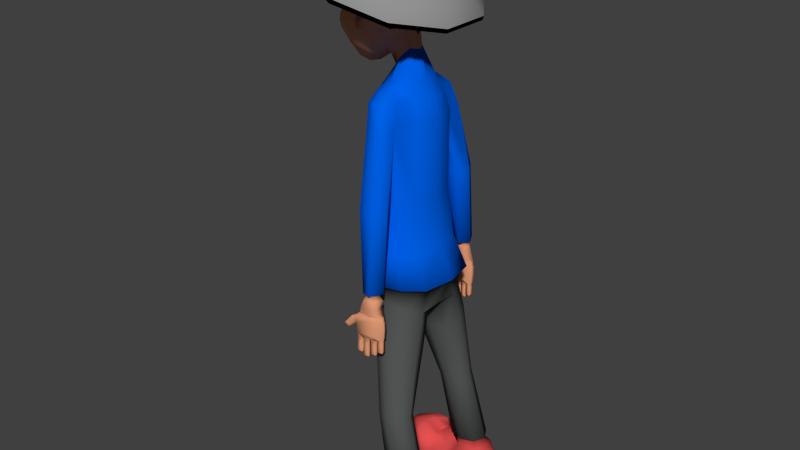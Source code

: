 # Source: portalTestSubject24Anim5.blend  (saved by Blender 2.67.0; exported with 4.5.12 LTS)
import bpy
from mathutils import Matrix  # noqa: F401  (used for matrix-valued properties, if any)

bpy.ops.wm.read_factory_settings(use_empty=True)
scene = bpy.context.scene
scene.name = 'Scene'

# ---- collections
col_collection_1 = bpy.data.collections.new('Collection 1'); scene.collection.children.link(col_collection_1)

# ---- materials (node trees are filled in below, after node groups)
mat_material_001 = bpy.data.materials.new('Material.001')
mat_material_001.alpha_threshold = 0.0
mat_material_001.use_transparent_shadow = False
mat_material_001.diffuse_color = (0.8, 0.3465, 0.1919, 1.0)
mat_material_001.roughness = 0.5
mat_material_001.specular_intensity = 0.0
mat_material_001.line_color = (0.0, 0.0, 0.0, 1.0)
mat_material_003 = bpy.data.materials.new('Material.003')
mat_material_003.alpha_threshold = 0.0
mat_material_003.use_transparent_shadow = False
mat_material_003.diffuse_color = (1.0, 0.9953, 0.9811, 1.0)
mat_material_003.roughness = 0.5
mat_material_003.line_color = (0.0, 0.0, 0.0, 1.0)
mat_material_005 = bpy.data.materials.new('Material.005')
mat_material_005.alpha_threshold = 0.0
mat_material_005.use_transparent_shadow = False
mat_material_005.diffuse_color = (0.0, 0.0, 0.0, 1.0)
mat_material_005.roughness = 0.5
mat_material_005.specular_intensity = 0.2684
mat_material_005.line_color = (0.0, 0.0, 0.0, 1.0)
mat_whiteforeyes = bpy.data.materials.new('whiteForEyes')
mat_whiteforeyes.alpha_threshold = 0.0
mat_whiteforeyes.use_transparent_shadow = False
mat_whiteforeyes.diffuse_color = (0.9866, 1.0, 0.9732, 1.0)
mat_whiteforeyes.roughness = 0.5
mat_whiteforeyes.specular_intensity = 0.2684
mat_whiteforeyes.line_color = (0.0, 0.0, 0.0, 1.0)
mat_material_007 = bpy.data.materials.new('Material.007')
mat_material_007.alpha_threshold = 0.0
mat_material_007.use_transparent_shadow = False
mat_material_007.diffuse_color = (0.0, 0.3008, 0.8, 1.0)
mat_material_007.roughness = 0.5
mat_material_007.specular_intensity = 0.3521
mat_material_007.line_color = (0.0, 0.0, 0.0, 1.0)
mat_material_008 = bpy.data.materials.new('Material.008')
mat_material_008.alpha_threshold = 0.0
mat_material_008.use_transparent_shadow = False
mat_material_008.diffuse_color = (0.0, 0.1169, 0.8, 1.0)
mat_material_008.roughness = 0.5
mat_material_008.specular_intensity = 0.02113
mat_material_008.line_color = (0.0, 0.0, 0.0, 1.0)
mat_material_009 = bpy.data.materials.new('Material.009')
mat_material_009.alpha_threshold = 0.0
mat_material_009.use_transparent_shadow = False
mat_material_009.diffuse_color = (0.09248, 0.0985, 0.0985, 1.0)
mat_material_009.roughness = 0.5
mat_material_009.specular_intensity = 0.007042
mat_material_009.line_color = (0.0, 0.0, 0.0, 1.0)
mat_material_010 = bpy.data.materials.new('Material.010')
mat_material_010.alpha_threshold = 0.0
mat_material_010.use_transparent_shadow = False
mat_material_010.diffuse_color = (0.8, 0.08533, 0.08533, 1.0)
mat_material_010.roughness = 0.5
mat_material_010.line_color = (0.0, 0.0, 0.0, 1.0)
mat_material_011 = bpy.data.materials.new('Material.011')
mat_material_011.alpha_threshold = 0.0
mat_material_011.use_transparent_shadow = False
mat_material_011.diffuse_color = (0.3325, 0.529, 0.8, 1.0)
mat_material_011.roughness = 0.5
mat_material_011.specular_intensity = 0.0
mat_material_011.line_color = (0.0, 0.0, 0.0, 1.0)
mat_material_012 = bpy.data.materials.new('Material.012')
mat_material_012.alpha_threshold = 0.0
mat_material_012.use_transparent_shadow = False
mat_material_012.diffuse_color = (0.8, 0.195, 0.2871, 1.0)
mat_material_012.roughness = 0.5
mat_material_012.specular_intensity = 0.0
mat_material_012.line_color = (0.0, 0.0, 0.0, 1.0)
mat_material_013 = bpy.data.materials.new('Material.013')
mat_material_013.alpha_threshold = 0.0
mat_material_013.use_transparent_shadow = False
mat_material_013.diffuse_color = (0.8, 0.2361, 0.1543, 1.0)
mat_material_013.roughness = 0.5
mat_material_013.specular_intensity = 0.0
mat_material_013.line_color = (0.0, 0.0, 0.0, 1.0)
mat_material = bpy.data.materials.new('Material')
mat_material.alpha_threshold = 0.0
mat_material.use_transparent_shadow = False
mat_material.diffuse_color = (0.233, 0.09115, 0.06141, 1.0)
mat_material.roughness = 0.5
mat_material.specular_intensity = 0.0
mat_material.line_color = (0.0, 0.0, 0.0, 1.0)
mat_material_002 = bpy.data.materials.new('Material.002')
mat_material_002.alpha_threshold = 0.0
mat_material_002.use_transparent_shadow = False
mat_material_002.diffuse_color = (0.8, 0.3839, 0.302, 1.0)
mat_material_002.roughness = 0.5
mat_material_002.specular_intensity = 0.0
mat_material_002.line_color = (0.0, 0.0, 0.0, 1.0)
mat_material_004 = bpy.data.materials.new('Material.004')
mat_material_004.alpha_threshold = 0.0
mat_material_004.use_transparent_shadow = False
mat_material_004.diffuse_color = (0.402, 0.2129, 0.1773, 1.0)
mat_material_004.roughness = 0.5
mat_material_004.specular_intensity = 0.0
mat_material_004.line_color = (0.0, 0.0, 0.0, 1.0)
mat_material_014 = bpy.data.materials.new('Material.014')
mat_material_014.alpha_threshold = 0.0
mat_material_014.use_transparent_shadow = False
mat_material_014.diffuse_color = (0.03887, 0.1313, 0.3757, 1.0)
mat_material_014.roughness = 0.5
mat_material_014.specular_intensity = 0.0
mat_material_014.line_color = (0.0, 0.0, 0.0, 1.0)
mat_material_015 = bpy.data.materials.new('Material.015')
mat_material_015.alpha_threshold = 0.0
mat_material_015.use_transparent_shadow = False
mat_material_015.diffuse_color = (0.2883, 0.2883, 0.2883, 1.0)
mat_material_015.roughness = 0.5
mat_material_015.line_color = (0.0, 0.0, 0.0, 1.0)
mat_blackforeyes = bpy.data.materials.new('blackForEyes')
mat_blackforeyes.alpha_threshold = 0.0
mat_blackforeyes.use_transparent_shadow = False
mat_blackforeyes.diffuse_color = (0.0, 0.0, 0.0, 1.0)
mat_blackforeyes.roughness = 0.5
mat_blackforeyes.line_color = (0.0, 0.0, 0.0, 1.0)

# ---- material node trees

# ---- world
world_world = bpy.data.worlds.new('World'); scene.world = world_world
world_world.color = (0.05088, 0.05088, 0.05088)
world_world.use_sun_shadow = False
world_world.sun_shadow_jitter_overblur = 0.0
world_world.cycles.sampling_method = 'MANUAL'
world_world.cycles.sample_map_resolution = 256

# ---- meshes
me_cylinder_002 = bpy.data.meshes.new('Cylinder.002')
me_cylinder_002.from_pydata([(-1.848, 0.126, -0.8055), (-1.749, 0.445, -0.8093), (-1.655, 0.4245, -0.8093), (-1.668, 0.08671, -0.8055), (-1.769, -0.1619, -0.8018), (-1.884, -0.1381, -0.8018), (-1.848, 0.1258, -0.8264), (-1.749, 0.4448, -0.8302), (-1.655, 0.4243, -0.8302), (-1.668, 0.08648, -0.8264), (-1.795, -0.2012, -0.8227), (-1.889, -0.1806, -0.8227), (-1.848, 0.1255, -0.8548), (-1.749, 0.4445, -0.8586), (-1.656, 0.424, -0.8586), (-1.668, 0.08617, -0.8548), (-1.798, -0.2261, -0.8511), (-1.892, -0.2056, -0.8511), (-1.875, 0.1304, -0.9325), (-1.748, 0.4642, -0.9365), (-1.649, 0.4424, -0.9365), (-1.664, 0.08431, -0.9325), (-1.81, -0.297, -0.9116), (-1.91, -0.2752, -0.9116), (-1.882, 0.1397, -1.093), (-1.746, 0.4732, -1.119), (-1.647, 0.4514, -1.119), (-1.701, 0.09033, -1.115), (-1.802, -0.2605, -1.111), (-1.902, -0.2387, -1.111), (-1.87, 0.1244, -1.364), (-1.749, 0.4594, -1.368), (-1.65, 0.4377, -1.368), (-1.707, 0.08884, -1.364), (-1.8, -0.2522, -1.36), (-1.9, -0.2305, -1.36), (-1.854, 0.1199, -1.451), (-1.754, 0.4353, -1.447), (-1.655, 0.4136, -1.447), (-1.709, 0.08813, -1.451), (-1.798, -0.2301, -1.46), (-1.896, -0.2075, -1.46), (-1.821, -0.3483, -0.9416), (-1.921, -0.3265, -0.9416), (-1.804, -0.2698, -1.11), (-1.904, -0.2481, -1.11), (-1.831, -0.3924, -0.9654), (-1.931, -0.3707, -0.9654), (-1.807, -0.2811, -1.113), (-1.906, -0.2593, -1.113), (-1.837, -0.4204, -0.9888), (-1.937, -0.3986, -0.9888), (-1.808, -0.2886, -1.118), (-1.908, -0.2668, -1.118), (-1.868, -0.5166, -1.118), (-1.949, -0.4987, -1.118), (-1.844, -0.4082, -1.224), (-1.926, -0.3904, -1.224), (-1.871, -0.5319, -1.135), (-1.953, -0.514, -1.135), (-1.847, -0.4236, -1.24), (-1.929, -0.4057, -1.24), (-1.884, -0.5784, -1.194), (-1.96, -0.5619, -1.194), (-1.862, -0.4784, -1.291), (-1.938, -0.4618, -1.291), (-1.892, -0.5841, -1.216), (-1.956, -0.57, -1.216), (-1.873, -0.499, -1.3), (-1.937, -0.4849, -1.3), (-1.899, -0.5816, -1.237), (-1.948, -0.571, -1.237), (-1.885, -0.5176, -1.3), (-1.934, -0.5071, -1.3), (-1.907, -0.5746, -1.256), (-1.938, -0.568, -1.256), (-1.898, -0.5344, -1.295), (-1.929, -0.5278, -1.295), (-1.668, 0.2909, -1.456), (-1.792, 0.3226, -1.456), (-1.7, 0.1116, -1.461), (-1.839, 0.1435, -1.461), (-1.715, 0.06193, -1.463), (-1.853, 0.08874, -1.463), (-1.744, -0.0726, -1.461), (-1.876, -0.0408, -1.461), (-1.753, -0.1057, -1.462), (-1.88, -0.08202, -1.462), (-1.798, 0.2779, -1.462), (-1.681, 0.2554, -1.462), (-1.754, 0.4362, -1.528), (-1.655, 0.4145, -1.528), (-1.667, 0.2952, -1.527), (-1.792, 0.3269, -1.527), (-1.755, 0.4338, -1.75), (-1.655, 0.412, -1.75), (-1.667, 0.2928, -1.749), (-1.792, 0.3245, -1.749), (-1.751, 0.4264, -1.778), (-1.662, 0.4069, -1.778), (-1.673, 0.3001, -1.777), (-1.784, 0.3285, -1.777), (-1.74, 0.4054, -1.805), (-1.681, 0.3925, -1.805), (-1.688, 0.322, -1.804), (-1.762, 0.3408, -1.804), (-1.726, 0.381, -1.817), (-1.703, 0.3759, -1.817), (-1.706, 0.3479, -1.817), (-1.735, 0.3553, -1.817), (-1.798, 0.2645, -1.572), (-1.834, 0.1551, -1.571), (-1.7, 0.1232, -1.571), (-1.686, 0.2422, -1.572), (-1.792, 0.262, -1.856), (-1.693, 0.2402, -1.856), (-1.705, 0.121, -1.855), (-1.83, 0.1526, -1.855), (-1.788, 0.2546, -1.884), (-1.699, 0.2351, -1.884), (-1.71, 0.1283, -1.883), (-1.822, 0.1566, -1.883), (-1.777, 0.2335, -1.911), (-1.718, 0.2207, -1.911), (-1.726, 0.1502, -1.91), (-1.799, 0.1689, -1.91), (-1.764, 0.2092, -1.923), (-1.74, 0.2041, -1.923), (-1.743, 0.176, -1.923), (-1.773, 0.1835, -1.923), (-1.703, 0.1218, -1.747), (-1.795, 0.2629, -1.748), (-1.69, 0.241, -1.748), (-1.831, 0.1536, -1.747), (-1.834, 0.07009, -1.941), (-1.735, 0.04832, -1.941), (-1.747, -0.07091, -1.94), (-1.872, -0.03923, -1.94), (-1.83, 0.0627, -1.969), (-1.741, 0.04319, -1.969), (-1.752, -0.06362, -1.968), (-1.864, -0.03524, -1.968), (-1.819, 0.04166, -1.996), (-1.76, 0.02879, -1.996), (-1.767, -0.04166, -1.995), (-1.841, -0.02294, -1.995), (-1.806, 0.01731, -2.008), (-1.782, 0.0122, -2.008), (-1.785, -0.01583, -2.008), (-1.815, -0.008382, -2.008), (-1.745, -0.06976, -1.805), (-1.836, 0.07135, -1.807), (-1.732, 0.04937, -1.807), (-1.873, -0.03802, -1.805), (-1.796, 0.2965, -1.448), (-1.675, 0.2699, -1.448), (-1.724, 0.04836, -1.598), (-1.874, -0.0354, -1.597), (-1.848, 0.07325, -1.598), (-1.743, -0.06717, -1.597), (-1.85, -0.1705, -1.919), (-1.821, -0.1779, -1.919), (-1.818, -0.1499, -1.919), (-1.841, -0.1448, -1.919), (-1.747, -0.08608, -1.451), (-1.878, -0.058, -1.451), (-1.877, -0.1851, -1.906), (-1.803, -0.2038, -1.906), (-1.796, -0.1333, -1.907), (-1.855, -0.1205, -1.907), (-1.907, -0.2014, -1.851), (-1.782, -0.233, -1.851), (-1.77, -0.1138, -1.852), (-1.87, -0.09203, -1.852), (-1.909, -0.2004, -1.743), (-1.768, -0.113, -1.744), (-1.872, -0.09106, -1.744), (-1.78, -0.2322, -1.743), (-1.899, -0.1974, -1.879), (-1.788, -0.2257, -1.879), (-1.777, -0.1189, -1.88), (-1.866, -0.09942, -1.88), (-1.791, -0.2299, -1.572), (-1.901, -0.2036, -1.572), (-1.877, -0.08775, -1.573), (-1.759, -0.1107, -1.574), (-1.008, -1.191, 6.029), (-1.144, -0.9739, 6.484), (-1.091, -0.3858, 7.103), (-1.031, -1.309, 5.799), (-0.9603, -1.348, 7.066), (-1.031, -1.044, 7.206), (-0.9603, -0.5333, 7.265), (-0.8594, 0.1704, 7.073), (-1.031, 0.2278, 6.591), (-0.9603, 0.1704, 6.178), (-0.9603, -0.5333, 5.499), (-0.8156, -1.044, 5.23), (-0.6618, -1.341, 5.184), (-0.7515, -1.547, 5.81), (-0.8198, -1.411, 6.014), (-1.052, -1.393, 6.51), (-0.1816, -0.02353, 5.188), (-0.4856, -1.452, 5.192), (-0.8162, -0.1053, 5.747), (-0.8161, -1.528, 6.862), (-0.8159, -0.1053, 7.216), (-1.072, -1.084, 6.38), (-0.9214, 0.1108, 6.803), (-1.003, -1.348, 6.351), (-0.2782, 0.3005, 7.171), (-0.3304, 0.3668, 6.663), (-0.2782, 0.3005, 6.154), (-0.2875, -1.604, 6.013), (-0.314, -1.782, 6.515), (-0.2782, -1.637, 5.786), (-0.3306, -1.044, 4.735), (-0.2783, -1.385, 4.763), (-0.2783, -0.586, 5.157), (-0.3304, -1.044, 7.568), (-0.2782, -0.586, 7.589), (-0.2782, -1.455, 7.43), (-0.1972, -0.08048, 7.496), (-0.1973, -0.08048, 5.667), (-0.1973, -1.599, 7.2), (-0.1, -1.668, 5.238), (-0.2962, 0.3233, 6.996), (-0.2691, -1.604, 6.38), (-0.8777, -1.407, 5.573), (-0.9074, 0.06928, 6.037), (-0.6987, -1.59, 5.594), (-0.2485, 0.1607, 5.976), (-0.2485, -1.685, 5.585), (-1.016, -0.4586, 6.261), (-1.142, -0.5153, 6.476), (-1.066, -0.6305, 5.789), (-1.076, -0.9322, 5.644), (-0.8916, -1.22, 5.396), (-1.073, -0.153, 6.422), (-1.129, -0.1173, 6.178), (-1.061, -0.3931, 5.865), (-1.104, -0.2185, 6.037), (-1.403, -0.4586, 6.21), (-1.311, -0.448, 6.442), (-1.284, -0.6305, 5.907), (-1.145, -0.196, 6.487), (-0.8945, -0.2665, 5.691), (-1.066, -0.6305, 5.669), (-1.019, -0.4671, 5.697), (-1.254, -0.6305, 5.777), (-0.6451, -0.6851, -0.3208), (-0.5842, -0.8726, 1.679), (-1.011, -0.3186, -0.3208), (-0.9051, -0.6199, 1.679), (-1.144, -0.02485, -0.3208), (-1.022, -0.3829, 1.679), (-1.01, 0.475, -0.3208), (-0.9042, 0.1169, 1.679), (-0.6434, 0.8912, -0.3208), (-0.5826, 0.4826, 1.679), (-0.5469, -0.8178, 3.685), (-1.005, -0.4953, 3.581), (-0.9469, -0.3176, 3.581), (-0.8958, 0.1144, 3.581), (-0.5454, 0.5142, 3.685), (-0.4847, -0.7547, 4.095), (-0.7164, -0.5253, 4.095), (-0.7158, 0.0438, 4.095), (-0.4835, 0.4088, 4.095), (-0.6834, -0.8893, 0.464), (-1.031, -0.5489, 0.464), (-1.159, -0.2991, 0.464), (-1.031, 0.2189, 0.464), (-0.6818, 0.5978, 0.464), (-0.5677, -0.4516, 4.41), (-0.6251, -0.21, 4.485), (-0.5672, 0.0365, 4.41), (-0.4161, 0.1946, 4.496), (-0.2076, 0.5769, -1.228), (-0.208, -0.3771, -1.265), (-0.6066, 0.7318, -1.09), (-0.7212, -0.5117, -1.06), (-1.004, -0.3038, -0.9523), (-1.135, 0.04548, -0.8354), (-1.004, 0.5068, -0.9118), (-0.8127, 0.7636, -1.903), (-1.289, 0.3235, -5.639), (-0.3819, 0.6197, -2.013), (-1.572, 0.4636, -5.617), (-1.365, 0.1513, -1.718), (-1.689, 0.82, -5.599), (-0.2929, 0.2031, -2.065), (-1.572, 1.184, -5.596), (-0.3822, -0.23, -2.053), (-1.289, 1.342, -5.609), (-1.223, -0.1834, -1.812), (-1.007, 1.202, -5.631), (-0.1443, 0.1103, -1.285), (-0.89, 0.8456, -5.649), (-1.222, 0.5662, -1.769), (-1.007, 0.4817, -5.652), (-1.191, -0.02248, -3.852), (-1.462, 0.09581, -3.804), (-1.575, 0.3966, -3.765), (-1.462, 0.7038, -3.758), (-1.191, 0.8373, -3.786), (-0.9204, 0.719, -3.834), (-0.8081, 0.4182, -3.874), (-0.9204, 0.1111, -3.881), (-0.904, -0.3643, -1.901), (-1.206, 0.2487, 3.581), (-1.684, 0.313, -0.235), (-0.7758, 0.0365, 4.337), (-0.8337, -0.21, 4.337), (-0.7762, -0.4516, 4.337), (-1.083, 0.1028, 4.095), (-1.168, -0.241, 4.095), (-1.083, -0.4625, 4.095), (-1.355, -0.0202, 3.581), (-1.305, -0.33, 3.581), (-1.547, 0.2312, -0.218), (-1.618, 0.01627, -0.2477), (-1.709, -0.03069, -0.2586), (-1.855, 0.06187, -0.2544), (-1.84, 0.217, -0.2533), (-1.491, 0.4129, 1.828), (-1.185, 0.2312, 1.828), (-1.185, -0.1321, 1.828), (-1.491, -0.3137, 1.828), (-1.796, -0.1321, 1.828), (-1.796, 0.2312, 1.828), (-0.1512, -0.3131, 4.945), (-0.2498, -0.4081, 5.337), (-0.1497, -1.706, 5.329), (-0.568, -1.491, 5.314), (-0.222, -1.631, 5.256), (-0.2385, -1.67, 5.304), (-0.3688, -1.655, 5.588), (-1.412, 0.2312, -0.2038), (-1.502, 0.006149, -0.2038), (-1.71, -0.06958, -0.2038), (-1.897, 0.01571, -0.2038), (-1.955, 0.2312, -0.2038), (-1.641, 0.4129, -0.2038), (-1.683, 0.3708, -0.362), (-1.543, 0.2625, -0.3396), (-1.615, -0.02216, -0.3788), (-1.709, -0.08435, -0.3933), (-1.859, 0.03823, -0.3877), (-1.843, 0.1416, -0.3863), (-1.272, 0.5028, -5.701), (-1.373, 0.5497, -5.696), (-1.527, 0.82, -5.673), (-1.496, 1.052, -5.655), (-1.289, 1.133, -5.643), (-1.124, 1.052, -5.662), (-1.055, 0.815, -5.689), (-1.043, 0.613, -5.697), (-1.285, 0.5588, -5.947), (-1.479, 0.615, -5.944), (-1.69, 0.9395, -5.93), (-1.67, 1.263, -5.951), (-1.383, 1.3, -5.975), (-1.052, 1.195, -5.961), (-1.005, 0.6738, -5.937), (-1.786, -0.7151, -7.031), (-1.786, 1.348, -7.031), (-1.035, 1.348, -7.031), (-1.035, -0.7151, -7.031), (-1.786, -0.7782, -6.141), (-1.035, -0.7782, -6.141), (-1.786, 0.1027, -6.216), (-1.786, 0.1027, -7.031), (-1.035, 0.1027, -6.216), (-1.035, 0.1027, -7.031), (-0.7924, -0.9171, -6.535), (-1.035, 1.468, -6.535), (-2.029, -0.9171, -6.535), (-1.786, 1.468, -6.535), (-0.7924, 0.1027, -6.642), (-2.029, 0.1027, -6.642), (-1.786, -0.5643, -7.031), (-1.035, -0.6036, -6.007), (-1.786, -0.6036, -6.007), (-1.035, -0.5643, -7.031), (-0.7924, -0.6902, -6.576), (-2.029, -0.6902, -6.576), (-2.029, 0.3721, -6.624), (-1.786, 0.351, -7.031), (-1.786, -0.2098, -6.01), (-1.035, -0.2098, -6.01), (-1.786, -0.1924, -7.031), (-0.7924, -0.2481, -6.613), (-1.035, 0.351, -7.031), (-1.035, 0.3332, -6.032), (-1.786, 0.6894, -7.031), (-2.029, 0.7393, -6.598), (-2.029, -0.2481, -6.613), (-1.035, -0.1924, -7.031), (-1.035, 1.132, -7.031), (-0.7924, 0.7393, -6.598), (-1.786, 0.6474, -5.99), (-1.786, 0.3332, -6.032), (-0.7924, 0.3721, -6.624), (-1.786, 1.132, -7.031), (-1.035, 0.6894, -7.031), (-0.7924, 1.219, -6.564), (-2.029, 1.219, -6.564), (-1.559, 1.553, -7.031), (-1.559, -1.086, -6.141), (-1.559, -1.023, -7.031), (-1.559, -0.2054, -7.031), (-1.559, -0.2054, -6.216), (-1.559, -1.225, -6.535), (-1.559, 1.673, -6.535), (-1.559, -0.6199, -7.031), (-1.559, -0.6592, -6.007), (-1.559, -0.5005, -7.031), (-1.559, -0.5179, -6.01), (-1.559, 0.8238, -7.031), (-1.559, 0.3813, -7.031), (-1.559, 0.3393, -5.99), (-1.559, 0.02512, -6.032), (-1.559, 0.0429, -7.031), (-1.297, -1.076, -7.031), (-1.297, -0.2586, -7.031), (-1.297, -1.278, -6.535), (-1.297, -0.6731, -7.031), (-1.297, -0.5537, -7.031), (-1.297, 0.7706, -7.031), (-1.297, 0.3281, -7.031), (-1.297, -0.01031, -7.031), (-1.297, 1.5, -7.031), (-1.297, -1.14, -6.141), (-1.297, -0.2586, -6.216), (-1.297, 1.62, -6.535), (-1.297, -0.7125, -6.007), (-1.297, -0.5711, -6.01), (-1.297, 0.2861, -5.99), (-1.297, -0.02809, -6.032), (-0.2246, 0.04787, 5.831), (-0.5457, -1.472, 5.269), (-0.138, -1.647, 5.286), (-0.262, -1.669, 5.273), (-0.5537, -1.508, 6.013), (-0.9112, -1.38, 6.182), (-0.6359, -1.476, 6.366), (-0.2783, -1.604, 6.197), (-0.5948, -1.523, 6.19), (-0.6966, -1.466, 6.014), (-0.8655, -1.395, 6.098), (-0.8193, -1.412, 6.358), (-0.2829, -1.604, 6.105), (-0.426, -1.547, 6.013), (-0.9569, -1.364, 6.267), (-0.4525, -1.54, 6.373), (-0.2737, -1.604, 6.288), (-0.7758, -1.436, 6.166), (-0.3937, -1.548, 6.193), (-0.5742, -1.508, 6.074), (-0.6153, -1.493, 6.313), (-0.7728, -1.43, 6.21), (-0.7297, -1.448, 6.106), (-0.4286, -1.552, 6.117), (-0.4526, -1.544, 6.283), (-0.5251, -1.451, 5.225), (-0.1035, -1.669, 5.265), (-0.2486, -1.651, 5.256), (-0.2872, -1.656, 5.271), (-0.2827, -1.639, 5.255), (-0.2481, -1.66, 5.248), (-0.2904, -1.651, 5.265), (-0.2649, -1.659, 5.265), (-0.2514, -1.672, 5.406), (-0.3988, -1.602, 5.303), (-0.1639, -1.694, 5.413), (-0.1815, -1.486, 4.946), (-0.014, -1.828, 6.059), (-0.008092, -2.055, 5.715), (-0.01398, -1.713, 6.325), (-0.1217, -1.62, 5.163), (-0.05424, -1.681, 5.235), (-0.661, -1.459, 6.267), (-0.6786, -1.477, 6.188), (-0.6858, -1.464, 6.083), (-0.4715, -1.526, 6.292), (-0.4486, -1.542, 6.192), (-0.4323, -1.534, 6.086), (-0.5872, -1.518, 6.147), (-0.5378, -1.532, 6.191), (-0.6039, -1.51, 6.237), (-0.6338, -1.502, 6.189), (-0.544, -1.53, 6.165), (-0.621, -1.506, 6.22), (-0.5691, -1.515, 6.239), (-0.5435, -1.524, 6.221), (-0.6222, -1.502, 6.162), (-0.2318, -1.648, 5.257), (-0.514, -1.536, 6.191), (-0.5384, -1.516, 6.327), (-0.7692, -0.7313, -0.3208), (-1.135, -0.3384, -0.3208), (-1.268, -0.02335, -0.3208), (-1.134, 0.5127, -0.3208), (-0.7675, 0.9589, -0.3208), (1.053, -1.191, 6.029), (1.189, -0.9739, 6.484), (1.136, -0.3858, 7.103), (1.077, -1.309, 5.799), (0.02803, 0.3903, 6.663), (0.02803, 0.3183, 7.187), (0.02803, 0.3183, 6.139), (0.02803, -1.854, 6.064), (0.02803, -1.782, 6.532), (0.02803, -2.094, 5.709), (0.02803, -1.044, 4.672), (0.02803, -1.397, 4.636), (0.02803, -0.5955, 4.662), (0.02803, -1.044, 7.598), (0.02803, -0.62, 7.594), (0.02803, -1.467, 7.462), (1.006, -1.348, 7.066), (1.077, -1.044, 7.206), (1.006, -0.5333, 7.265), (0.9046, 0.1704, 7.073), (1.077, 0.2278, 6.591), (1.006, 0.1704, 6.178), (1.006, -0.5333, 5.499), (0.8608, -1.044, 5.23), (0.7069, -1.341, 5.184), (0.7967, -1.547, 5.81), (0.865, -1.411, 6.014), (1.097, -1.393, 6.51), (0.02803, -0.06451, 7.474), (0.2268, -0.02353, 5.188), (0.02803, -1.644, 7.256), (0.02803, -1.702, 5.239), (0.5308, -1.452, 5.192), (0.8613, -0.1053, 5.747), (0.8613, -1.528, 6.862), (0.861, -0.1053, 7.216), (1.117, -1.084, 6.38), (0.02803, 0.3431, 7.006), (0.02803, -1.726, 6.318), (0.9665, 0.1108, 6.803), (1.048, -1.348, 6.351), (0.3234, 0.3005, 7.171), (0.3756, 0.3668, 6.663), (0.3234, 0.3005, 6.154), (0.3327, -1.604, 6.013), (0.3592, -1.782, 6.515), (0.3234, -1.637, 5.786), (0.3758, -1.044, 4.735), (0.3234, -1.385, 4.763), (0.3235, -0.586, 5.157), (0.3756, -1.044, 7.568), (0.3234, -0.586, 7.589), (0.3234, -1.455, 7.43), (0.2423, -0.08048, 7.496), (0.2425, -0.08048, 5.667), (0.2425, -1.599, 7.2), (0.1452, -1.668, 5.238), (0.3414, 0.3233, 6.996), (0.3143, -1.604, 6.38), (0.9228, -1.407, 5.573), (0.02803, 0.1537, 5.936), (0.02803, -1.701, 5.597), (0.9526, 0.06928, 6.037), (0.7438, -1.59, 5.594), (0.2937, 0.1607, 5.976), (0.2937, -1.685, 5.585), (1.061, -0.4586, 6.261), (1.187, -0.5153, 6.476), (1.111, -0.6305, 5.789), (1.121, -0.9322, 5.644), (0.9367, -1.22, 5.396), (1.118, -0.153, 6.422), (1.174, -0.1173, 6.178), (1.106, -0.3931, 5.865), (1.149, -0.2185, 6.037), (1.448, -0.4586, 6.21), (1.357, -0.448, 6.442), (1.329, -0.6305, 5.907), (1.191, -0.196, 6.487), (0.9397, -0.2665, 5.691), (1.111, -0.6305, 5.669), (1.064, -0.4671, 5.697), (1.299, -0.6305, 5.777), (0.0352, -0.8196, -0.3208), (0.02803, -1.007, 1.679), (0.6903, -0.6851, -0.3208), (0.6294, -0.8726, 1.679), (1.056, -0.3186, -0.3208), (0.9502, -0.6199, 1.679), (1.19, -0.02485, -0.3208), (1.067, -0.3829, 1.679), (1.055, 0.475, -0.3208), (0.9494, 0.1169, 1.679), (0.6886, 0.8912, -0.3208), (0.6278, 0.4826, 1.679), (0.02803, 1.025, -0.3208), (0.02803, 0.6161, 1.679), (0.02803, -0.9522, 3.685), (0.5921, -0.8178, 3.685), (1.051, -0.4953, 3.581), (0.992, -0.3176, 3.581), (0.941, 0.1144, 3.581), (0.5906, 0.5142, 3.685), (0.02803, 0.6477, 3.685), (0.02803, -0.889, 4.095), (0.5299, -0.7547, 4.095), (0.7616, -0.5253, 4.095), (0.761, 0.0438, 4.095), (0.5287, 0.4088, 4.095), (0.02803, 0.5424, 4.095), (0.02037, -1.029, 0.464), (0.7286, -0.8893, 0.464), (1.077, -0.5489, 0.464), (1.204, -0.2991, 0.464), (1.076, 0.2189, 0.464), (0.7269, 0.5978, 0.464), (0.0301, 0.736, 0.464), (0.02803, -0.692, 4.496), (0.6128, -0.4516, 4.41), (0.6703, -0.21, 4.485), (0.6124, 0.0365, 4.41), (0.4613, 0.1946, 4.496), (0.02803, 0.2848, 4.496), (0.02803, 0.6438, -1.163), (0.2528, 0.5769, -1.228), (0.2531, -0.3771, -1.265), (0.02803, -0.5327, -1.154), (0.6518, 0.7318, -1.09), (0.02803, 0.8172, -0.9699), (0.7664, -0.5117, -1.06), (1.05, -0.3038, -0.9523), (1.18, 0.04548, -0.8354), (1.049, 0.5068, -0.9118), (0.8579, 0.7636, -1.903), (1.335, 0.3235, -5.639), (0.4271, 0.6197, -2.013), (1.617, 0.4636, -5.617), (1.41, 0.1513, -1.718), (1.734, 0.82, -5.599), (0.3381, 0.2031, -2.065), (1.617, 1.184, -5.596), (0.4273, -0.23, -2.053), (1.335, 1.342, -5.609), (1.268, -0.1834, -1.812), (1.052, 1.202, -5.631), (0.1894, 0.1103, -1.285), (0.9351, 0.8456, -5.649), (1.268, 0.5662, -1.769), (1.052, 0.4817, -5.652), (1.237, -0.02248, -3.852), (1.508, 0.09581, -3.804), (1.62, 0.3966, -3.765), (1.508, 0.7038, -3.758), (1.237, 0.8373, -3.786), (0.9656, 0.719, -3.834), (0.8533, 0.4182, -3.874), (0.9656, 0.1111, -3.881), (0.02803, 0.08974, -1.209), (0.9492, -0.3643, -1.901), (1.251, 0.2487, 3.581), (1.729, 0.313, -0.235), (0.8209, 0.0365, 4.337), (0.8789, -0.21, 4.337), (0.8214, -0.4516, 4.337), (1.128, 0.1028, 4.095), (1.213, -0.241, 4.095), (1.128, -0.4625, 4.095), (1.4, -0.0202, 3.581), (1.35, -0.33, 3.581), (1.592, 0.2312, -0.218), (1.663, 0.01627, -0.2477), (1.755, -0.03069, -0.2586), (1.901, 0.06187, -0.2544), (1.885, 0.217, -0.2533), (1.536, 0.4129, 1.828), (1.23, 0.2312, 1.828), (1.23, -0.1321, 1.828), (1.536, -0.3137, 1.828), (1.841, -0.1321, 1.828), (1.841, 0.2312, 1.828), (0.1964, -0.3131, 4.945), (0.295, -0.4081, 5.337), (0.02803, -0.6543, 4.944), (0.1948, -1.706, 5.329), (0.6132, -1.491, 5.314), (0.02803, -1.739, 5.314), (0.2672, -1.631, 5.256), (0.2837, -1.67, 5.304), (0.4139, -1.655, 5.588), (1.458, 0.2312, -0.2038), (1.547, 0.006149, -0.2038), (1.755, -0.06958, -0.2038), (1.942, 0.01571, -0.2038), (2.0, 0.2312, -0.2038), (1.686, 0.4129, -0.2038), (1.767, 0.4359, -1.459), (1.667, 0.4164, -1.459), (1.7, 0.08733, -1.463), (1.797, -0.2525, -1.372), (1.897, -0.2329, -1.372), (1.847, 0.1171, -1.376), (1.762, 0.4601, -1.38), (1.662, 0.4406, -1.38), (1.735, 0.09542, -1.376), (1.799, -0.2608, -1.122), (1.899, -0.2412, -1.122), (1.916, 0.1337, -1.126), (1.759, 0.4739, -1.13), (1.659, 0.4544, -1.13), (1.718, 0.1046, -1.105), (1.806, -0.2974, -0.9228), (1.906, -0.2779, -0.9228), (1.906, 0.1336, -0.9438), (1.761, 0.4649, -0.9477), (1.661, 0.4454, -0.9477), (1.728, 0.09909, -0.9438), (1.795, -0.2263, -0.8623), (1.889, -0.2079, -0.8623), (1.911, 0.1354, -0.8661), (1.762, 0.4452, -0.8698), (1.668, 0.4268, -0.8698), (1.704, 0.0948, -0.8661), (1.788, -0.2023, -0.8339), (1.882, -0.1839, -0.8339), (1.89, 0.1315, -0.8377), (1.762, 0.4455, -0.8414), (1.667, 0.4271, -0.8414), (1.703, 0.09511, -0.8377), (1.775, -0.1613, -0.813), (1.891, -0.1374, -0.813), (1.89, 0.1318, -0.8167), (1.762, 0.4457, -0.8205), (1.667, 0.4273, -0.8205), (1.703, 0.09534, -0.8167), (1.318, 0.5028, -5.701), (1.418, 0.5497, -5.696), (1.573, 0.82, -5.673), (1.541, 1.052, -5.655), (1.335, 1.133, -5.643), (1.169, 1.052, -5.662), (1.1, 0.815, -5.689), (1.088, 0.613, -5.697), (1.33, 0.5588, -5.947), (1.524, 0.615, -5.944), (1.735, 0.9395, -5.93), (1.715, 1.263, -5.951), (1.428, 1.3, -5.975), (1.097, 1.195, -5.961), (1.05, 0.6738, -5.937), (1.831, -0.7151, -7.031), (1.831, 1.348, -7.031), (1.08, 1.348, -7.031), (1.08, -0.7151, -7.031), (1.831, -0.7782, -6.141), (1.08, -0.7782, -6.141), (1.831, 0.1027, -6.216), (1.831, 0.1027, -7.031), (1.08, 0.1027, -6.216), (1.08, 0.1027, -7.031), (0.8376, -0.9171, -6.535), (1.08, 1.468, -6.535), (2.074, -0.9171, -6.535), (1.831, 1.468, -6.535), (0.8376, 0.1027, -6.642), (2.074, 0.1027, -6.642), (1.831, -0.5643, -7.031), (1.08, -0.6036, -6.007), (1.831, -0.6036, -6.007), (1.08, -0.5643, -7.031), (0.8376, -0.6902, -6.576), (2.074, -0.6902, -6.576), (2.074, 0.3721, -6.624), (1.831, 0.351, -7.031), (1.831, -0.2098, -6.01), (1.08, -0.2098, -6.01), (1.831, -0.1924, -7.031), (0.8376, -0.2481, -6.613), (1.08, 0.351, -7.031), (1.08, 0.3332, -6.032), (1.831, 0.6894, -7.031), (2.074, 0.7393, -6.598), (2.074, -0.2481, -6.613), (1.08, -0.1924, -7.031), (1.08, 1.132, -7.031), (0.8376, 0.7393, -6.598), (1.831, 0.6474, -5.99), (1.831, 0.3332, -6.032), (0.8376, 0.3721, -6.624), (1.831, 1.132, -7.031), (1.08, 0.6894, -7.031), (0.8376, 1.219, -6.564), (2.074, 1.219, -6.564), (1.604, 1.553, -7.031), (1.604, -1.086, -6.141), (1.604, -1.023, -7.031), (1.604, -0.2054, -7.031), (1.604, -0.2054, -6.216), (1.604, -1.225, -6.535), (1.604, 1.673, -6.535), (1.604, -0.6199, -7.031), (1.604, -0.6592, -6.007), (1.604, -0.5005, -7.031), (1.604, -0.5179, -6.01), (1.604, 0.8238, -7.031), (1.604, 0.3813, -7.031), (1.604, 0.3393, -5.99), (1.604, 0.02512, -6.032), (1.604, 0.0429, -7.031), (1.342, -1.076, -7.031), (1.342, -0.2586, -7.031), (1.342, -1.278, -6.535), (1.342, -0.6731, -7.031), (1.342, -0.5537, -7.031), (1.342, 0.7706, -7.031), (1.342, 0.3281, -7.031), (1.342, -0.01031, -7.031), (1.342, 1.5, -7.031), (1.342, -1.14, -6.141), (1.342, -0.2586, -6.216), (1.342, 1.62, -6.535), (1.342, -0.7125, -6.007), (1.342, -0.5711, -6.01), (1.342, 0.2861, -5.99), (1.342, -0.02809, -6.032), (0.02803, 0.04033, 5.462), (0.2698, 0.04787, 5.831), (0.02803, -1.684, 5.279), (0.5908, -1.472, 5.269), (0.1832, -1.647, 5.286), (0.3071, -1.669, 5.273), (0.5988, -1.508, 6.013), (0.9564, -1.38, 6.182), (0.6811, -1.476, 6.366), (0.3235, -1.604, 6.197), (0.64, -1.523, 6.19), (0.7417, -1.466, 6.014), (0.9107, -1.395, 6.098), (0.8645, -1.412, 6.358), (0.3281, -1.604, 6.105), (0.4712, -1.547, 6.013), (1.002, -1.364, 6.267), (0.4977, -1.54, 6.373), (0.3189, -1.604, 6.288), (0.821, -1.436, 6.166), (0.4389, -1.548, 6.193), (0.6194, -1.508, 6.074), (0.6605, -1.493, 6.313), (0.818, -1.43, 6.21), (0.7749, -1.448, 6.106), (0.4738, -1.552, 6.117), (0.4978, -1.544, 6.283), (0.5703, -1.451, 5.225), (0.1487, -1.669, 5.265), (0.2938, -1.651, 5.256), (0.02803, -1.702, 5.272), (0.3323, -1.656, 5.271), (0.3278, -1.639, 5.255), (0.2933, -1.66, 5.248), (0.3356, -1.651, 5.265), (0.3101, -1.659, 5.265), (0.02803, -1.728, 5.464), (0.2966, -1.672, 5.406), (0.4439, -1.602, 5.303), (0.2091, -1.694, 5.413), (0.02803, -1.895, 5.642), (0.2267, -1.486, 4.946), (0.02803, -1.537, 4.984), (0.05918, -1.828, 6.059), (0.05327, -2.055, 5.715), (0.05916, -1.713, 6.325), (0.1669, -1.62, 5.163), (0.02803, -1.602, 5.088), (0.09941, -1.681, 5.235), (0.7061, -1.459, 6.267), (0.7238, -1.477, 6.188), (0.7309, -1.464, 6.083), (0.5166, -1.526, 6.292), (0.4937, -1.542, 6.192), (0.4775, -1.534, 6.086), (0.6324, -1.518, 6.147), (0.583, -1.532, 6.191), (0.6491, -1.51, 6.237), (0.679, -1.502, 6.189), (0.5892, -1.53, 6.165), (0.6662, -1.506, 6.22), (0.6143, -1.515, 6.239), (0.5886, -1.524, 6.221), (0.6674, -1.502, 6.162), (0.277, -1.648, 5.257), (0.5591, -1.536, 6.191), (0.5836, -1.516, 6.327), (0.04118, -0.8756, -0.3208), (0.8144, -0.7313, -0.3208), (1.18, -0.3384, -0.3208), (1.314, -0.02335, -0.3208), (1.179, 0.5127, -0.3208), (0.8127, 0.9589, -0.3208), (0.02361, 1.102, -0.3208), (-0.5143, 0.09232, 8.025), (-0.9068, 0.2543, 7.486), (-1.05, 0.1986, 6.817), (-0.183, 0.3262, 7.968), (-0.3329, 0.6593, 7.387), (-0.3878, 0.6663, 6.703), (0.02177, -0.244, 8.29), (0.2265, 0.3262, 7.968), (0.3764, 0.6593, 7.387), (0.4313, 0.6663, 6.703), (0.5579, 0.09232, 8.025), (0.9503, 0.2543, 7.486), (1.094, 0.1986, 6.817), (0.6844, -0.2861, 8.117), (1.17, -0.4011, 7.646), (1.347, -0.5582, 7.002), (0.5579, -0.6645, 8.209), (0.9503, -1.056, 7.806), (1.094, -1.315, 7.187), (0.2265, -0.8983, 8.267), (0.3764, -1.462, 7.905), (0.4313, -1.783, 7.301), (-0.183, -0.8983, 8.267), (-0.3329, -1.462, 7.905), (-0.3878, -1.783, 7.301), (-0.5143, -0.6645, 8.209), (-0.9068, -1.056, 7.806), (-1.05, -1.315, 7.187), (-0.6409, -0.2861, 8.117), (-1.126, -0.4011, 7.646), (-1.304, -0.5582, 7.002), (-1.627, 0.5369, 6.103), (-0.608, 1.288, 5.878), (0.6515, 1.288, 5.878), (1.67, 0.5369, 6.103), (2.06, -0.6789, 6.465), (1.67, -1.895, 6.828), (0.6515, -2.646, 7.052), (-0.608, -2.646, 7.052), (-1.627, -1.895, 6.828), (-2.016, -0.6789, 6.465), (0.02803, 0.1179, 5.155), (-1.745, 0.3708, -0.5532), (-1.547, 0.2625, -0.5762), (-1.605, 0.08932, -0.57), (-1.709, -0.1165, -0.5845), (-1.864, -0.08083, -0.5789), (-1.866, 0.1416, -0.5775), (1.846, 0.1159, -1.463), (1.891, -0.2116, -1.472), (1.792, -0.2297, -1.472), (1.916, -0.3295, -0.9528), (1.816, -0.349, -0.9528), (1.901, -0.2506, -1.121), (1.801, -0.2702, -1.121), (1.925, -0.3738, -0.9766), (1.825, -0.3933, -0.9766), (1.903, -0.2619, -1.124), (1.803, -0.2815, -1.124), (1.93, -0.4019, -1.0), (1.83, -0.4214, -1.0), (1.904, -0.2694, -1.129), (1.804, -0.289, -1.129), (1.941, -0.5022, -1.129), (1.859, -0.5183, -1.129), (1.919, -0.3934, -1.235), (1.837, -0.4094, -1.235), (1.944, -0.5176, -1.146), (1.862, -0.5337, -1.146), (1.922, -0.4088, -1.252), (1.84, -0.4248, -1.252), (1.95, -0.5656, -1.205), (1.874, -0.5804, -1.205), (1.93, -0.4651, -1.303), (1.854, -0.4799, -1.303), (1.945, -0.5736, -1.228), (1.881, -0.5863, -1.228), (1.929, -0.4882, -1.311), (1.864, -0.5008, -1.311), (1.937, -0.5745, -1.248), (1.889, -0.5839, -1.248), (1.925, -0.5102, -1.311), (1.876, -0.5197, -1.311), (1.927, -0.5712, -1.267), (1.897, -0.5771, -1.267), (1.919, -0.5308, -1.307), (1.889, -0.5368, -1.307), (1.803, 0.3182, -1.468), (1.676, 0.2978, -1.468), (1.845, 0.1408, -1.472), (1.705, 0.1151, -1.472), (1.851, 0.08924, -1.474), (1.714, 0.05923, -1.474), (1.878, -0.04553, -1.472), (1.744, -0.0689, -1.472), (1.883, -0.0795, -1.473), (1.756, -0.1084, -1.473), (1.689, 0.2547, -1.473), (1.806, 0.2806, -1.473), (1.666, 0.4173, -1.54), (1.766, 0.4368, -1.54), (1.803, 0.3226, -1.538), (1.675, 0.3021, -1.538), (1.667, 0.4149, -1.761), (1.767, 0.4344, -1.761), (1.803, 0.3201, -1.76), (1.676, 0.2997, -1.76), (1.673, 0.4096, -1.789), (1.763, 0.4271, -1.789), (1.795, 0.3247, -1.788), (1.681, 0.3064, -1.788), (1.692, 0.3948, -1.816), (1.751, 0.4063, -1.816), (1.773, 0.3388, -1.815), (1.697, 0.3267, -1.815), (1.714, 0.3777, -1.828), (1.737, 0.3823, -1.828), (1.746, 0.3554, -1.828), (1.716, 0.3506, -1.828), (1.694, 0.2422, -1.584), (1.705, 0.1275, -1.582), (1.841, 0.1517, -1.582), (1.806, 0.2663, -1.584), (1.701, 0.2422, -1.867), (1.801, 0.2618, -1.867), (1.837, 0.1475, -1.866), (1.71, 0.1271, -1.866), (1.707, 0.237, -1.895), (1.797, 0.2545, -1.895), (1.829, 0.1521, -1.894), (1.715, 0.1338, -1.894), (1.726, 0.2222, -1.922), (1.785, 0.2337, -1.922), (1.806, 0.1662, -1.921), (1.731, 0.1541, -1.921), (1.748, 0.2051, -1.934), (1.771, 0.2097, -1.934), (1.78, 0.1828, -1.934), (1.75, 0.178, -1.934), (1.838, 0.1491, -1.758), (1.698, 0.2422, -1.759), (1.803, 0.2635, -1.759), (1.708, 0.1272, -1.758), (1.738, 0.04946, -1.952), (1.838, 0.06901, -1.952), (1.874, -0.04527, -1.951), (1.747, -0.06571, -1.951), (1.745, 0.0442, -1.98), (1.834, 0.06171, -1.98), (1.867, -0.04067, -1.979), (1.753, -0.05899, -1.979), (1.763, 0.02939, -2.007), (1.823, 0.04094, -2.007), (1.844, -0.02659, -2.006), (1.769, -0.03867, -2.006), (1.785, 0.01231, -2.019), (1.809, 0.01691, -2.019), (1.817, -0.009952, -2.019), (1.787, -0.01476, -2.019), (1.876, -0.04338, -1.817), (1.736, 0.04973, -1.818), (1.84, 0.07103, -1.818), (1.745, -0.06526, -1.817), (1.683, 0.2724, -1.459), (1.805, 0.2961, -1.459), (1.848, 0.07339, -1.61), (1.744, -0.06313, -1.608), (1.724, 0.04683, -1.61), (1.876, -0.04036, -1.608), (1.819, -0.1776, -1.93), (1.849, -0.1728, -1.93), (1.841, -0.146, -1.93), (1.817, -0.1506, -1.93), (1.88, -0.05942, -1.462), (1.749, -0.08529, -1.462), (1.801, -0.2015, -1.917), (1.876, -0.1895, -1.917), (1.854, -0.1219, -1.918), (1.795, -0.1335, -1.918), (1.779, -0.2286, -1.862), (1.906, -0.2081, -1.862), (1.87, -0.09386, -1.863), (1.77, -0.1134, -1.863), (1.777, -0.2284, -1.754), (1.872, -0.09213, -1.755), (1.768, -0.1134, -1.755), (1.908, -0.2065, -1.754), (1.785, -0.2219, -1.89), (1.899, -0.2035, -1.89), (1.866, -0.1012, -1.891), (1.777, -0.1187, -1.891), (1.897, -0.2085, -1.583), (1.786, -0.2281, -1.583), (1.761, -0.1126, -1.585), (1.879, -0.08666, -1.585), (1.678, 0.3867, -0.3732), (1.917, 0.3099, -0.3508), (1.905, 0.01639, -0.39), (1.826, -0.06393, -0.4046), (1.612, 0.02501, -0.3989), (1.608, 0.1295, -0.3975), (1.642, 0.3491, -0.5645), (1.926, 0.3401, -0.5874), (1.941, 0.1583, -0.5812), (1.927, -0.07223, -0.5958), (1.712, -0.1129, -0.5901), (1.667, 0.09965, -0.5887), (-0.3798, -1.545, 5.217), (0.4327, -1.538, 5.215), (0.4402, -1.552, 5.241), (-1.05, 0.2298, 6.919), (-0.3878, 0.6975, 6.805), (0.4313, 0.6975, 6.805), (1.094, 0.2298, 6.919), (1.347, -0.527, 7.104), (1.094, -1.284, 7.289), (0.4313, -1.752, 7.403), (-0.3878, -1.752, 7.403), (-1.05, -1.284, 7.289), (-1.304, -0.527, 7.104), (-1.627, 0.5681, 6.205), (-0.608, 1.32, 5.981), (0.6515, 1.32, 5.981), (1.67, 0.5681, 6.205), (2.06, -0.6477, 6.568), (1.67, -1.864, 6.93), (0.6515, -2.615, 7.155), (-0.608, -2.615, 7.155), (-1.627, -1.864, 6.93), (-2.016, -0.6477, 6.568), (-1.124, -1.094, 7.133)], [], [(1, 2, 8, 7), (3, 4, 10, 9), (5, 0, 6, 11), (0, 1, 7, 6), (2, 3, 9, 8), (4, 5, 11, 10), (6, 7, 13, 12), (8, 9, 15, 14), (10, 11, 17, 16), (7, 8, 14, 13), (9, 10, 16, 15), (11, 6, 12, 17), (17, 12, 18, 23), (12, 13, 19, 18), (14, 15, 21, 20), (16, 17, 23, 22), (13, 14, 20, 19), (15, 16, 22, 21), (23, 18, 24, 29), (18, 19, 25, 24), (20, 21, 27, 26), (28, 22, 42, 44), (19, 20, 26, 25), (21, 22, 28, 27), (29, 24, 30, 35), (24, 25, 31, 30), (26, 27, 33, 32), (28, 29, 35, 34), (25, 26, 32, 31), (27, 28, 34, 33), (33, 34, 40, 86, 164, 84, 82, 39), (35, 30, 36, 83, 85, 165, 87, 41), (30, 31, 37, 79, 154, 88, 81, 36), (32, 33, 39, 80, 89, 155, 78, 38), (34, 35, 41, 40), (31, 32, 38, 37), (44, 42, 46, 48), (22, 23, 43, 42), (23, 29, 45, 43), (29, 28, 44, 45), (48, 46, 50, 52), (45, 44, 48, 49), (43, 45, 49, 47), (42, 43, 47, 46), (52, 50, 54, 56), (46, 47, 51, 50), (49, 48, 52, 53), (47, 49, 53, 51), (56, 54, 58, 60), (50, 51, 55, 54), (53, 52, 56, 57), (51, 53, 57, 55), (60, 58, 62, 64), (57, 56, 60, 61), (55, 57, 61, 59), (54, 55, 59, 58), (64, 62, 66, 68), (58, 59, 63, 62), (61, 60, 64, 65), (59, 61, 65, 63), (68, 66, 70, 72), (65, 64, 68, 69), (63, 65, 69, 67), (62, 63, 67, 66), (72, 70, 74, 76), (66, 67, 71, 70), (69, 68, 72, 73), (67, 69, 73, 71), (74, 75, 77, 76), (70, 71, 75, 74), (73, 72, 76, 77), (71, 73, 77, 75), (79, 37, 90, 93), (37, 38, 91, 90), (38, 78, 92, 91), (93, 90, 94, 97), (90, 91, 95, 94), (91, 92, 96, 95), (94, 95, 99, 98), (95, 96, 100, 99), (97, 94, 98, 101), (98, 99, 103, 102), (99, 100, 104, 103), (101, 98, 102, 105), (103, 104, 108, 107), (105, 102, 106, 109), (102, 103, 107, 106), (79, 93, 92, 78), (96, 97, 101, 100), (100, 101, 105, 104), (104, 105, 109, 108), (107, 108, 109, 106), (89, 88, 154, 155), (81, 80, 39, 36), (131, 132, 115, 114), (133, 131, 114, 117), (114, 115, 119, 118), (115, 116, 120, 119), (117, 114, 118, 121), (118, 119, 123, 122), (119, 120, 124, 123), (121, 118, 122, 125), (123, 124, 128, 127), (125, 122, 126, 129), (122, 123, 127, 126), (116, 117, 121, 120), (120, 121, 125, 124), (124, 125, 129, 128), (127, 128, 129, 126), (93, 97, 96, 92), (111, 112, 80, 81), (132, 130, 116, 115), (88, 89, 113, 110), (81, 88, 110, 111), (133, 130, 112, 111), (89, 80, 112, 113), (113, 112, 130, 132), (117, 116, 130, 133), (111, 110, 131, 133), (110, 113, 132, 131), (151, 152, 135, 134), (153, 151, 134, 137), (134, 135, 139, 138), (135, 136, 140, 139), (137, 134, 138, 141), (138, 139, 143, 142), (139, 140, 144, 143), (141, 138, 142, 145), (143, 144, 148, 147), (145, 142, 146, 149), (142, 143, 147, 146), (136, 137, 141, 140), (140, 141, 145, 144), (144, 145, 149, 148), (147, 148, 149, 146), (152, 150, 136, 135), (156, 159, 150, 152), (137, 136, 150, 153), (157, 158, 151, 153), (157, 159, 84, 85), (158, 156, 152, 151), (36, 39, 82, 83), (155, 154, 79, 78), (82, 84, 159, 156), (85, 83, 158, 157), (153, 150, 159, 157), (83, 82, 156, 158), (170, 173, 181, 178), (178, 181, 169, 166), (176, 175, 172, 173), (172, 171, 179, 180), (174, 176, 173, 170), (180, 179, 167, 168), (181, 180, 168, 169), (173, 172, 180, 181), (168, 167, 161, 162), (166, 169, 163, 160), (169, 168, 162, 163), (171, 170, 178, 179), (179, 178, 166, 167), (167, 166, 160, 161), (162, 161, 160, 163), (175, 177, 171, 172), (183, 182, 40, 41), (185, 182, 177, 175), (170, 171, 177, 174), (184, 185, 175, 176), (183, 184, 176, 174), (164, 165, 85, 84), (86, 87, 165, 164), (174, 177, 182, 183), (86, 40, 182, 185), (87, 86, 185, 184), (41, 87, 184, 183), (207, 209, 201, 187), (187, 201, 205, 190), (188, 192, 206, 193), (186, 189, 199, 200), (228, 198, 203, 465, 441, 334, 230), (226, 208, 193, 210), (210, 193, 206, 222), (211, 212, 195, 194), (231, 440, 223, 204, 229), (227, 214, 201, 209, 451, 446, 455), (214, 224, 205, 201), (213, 453, 444, 449, 200, 199, 215), (475, 473, 336, 333), (216, 217, 198, 197), (217, 476, 480, 225, 335, 497), (216, 197, 196, 218), (218, 196, 204, 223, 332), (219, 220, 192, 191), (220, 222, 206, 192), (219, 191, 190, 221), (221, 190, 205, 224), (186, 200, 450, 445, 454, 209, 207), (211, 194, 208, 226), (461, 451, 209, 454), (542, 226, 210, 510), (510, 210, 222, 533), (509, 511, 212, 211), (565, 829, 440, 231), (543, 513, 214, 227, 479), (513, 535, 224, 214), (512, 477, 478, 514), (865, 475, 333, 690), (515, 516, 217, 216), (516, 871, 476, 217), (515, 216, 218, 687), (266, 265, 517, 274), (518, 519, 220, 219), (519, 533, 222, 220), (518, 219, 221, 520), (520, 221, 224, 535), (509, 211, 226, 542), (512, 543, 479, 477), (189, 228, 230, 199), (212, 231, 229, 195), (215, 199, 230, 337, 232), (511, 565, 231, 212), (215, 232, 566, 869), (228, 237, 197, 198), (236, 196, 197, 237), (235, 204, 196, 236), (233, 235, 186, 207), (233, 207, 187, 234), (233, 234, 243, 242), (189, 236, 237, 228), (186, 235, 236, 189), (195, 229, 241, 239), (239, 242, 243, 238), (242, 239, 244), (194, 195, 239, 238), (240, 204, 246, 248), (235, 233, 242, 244), (234, 245, 194, 238, 243), (229, 204, 240, 241), (246, 247, 249, 248), (204, 235, 247, 246), (235, 244, 249, 247), (244, 240, 248, 249), (615, 589, 251, 269), (269, 251, 253, 270), (270, 253, 255, 271), (271, 255, 257, 272), (272, 257, 259, 273), (273, 259, 601, 621), (253, 251, 260, 261), (257, 255, 262, 263), (251, 589, 602, 260), (601, 259, 264, 608), (255, 253, 261, 262), (259, 257, 263, 264), (268, 267, 276, 277), (261, 260, 265, 266), (310, 318, 316, 315), (275, 276, 312, 313), (264, 263, 267, 268), (608, 264, 268, 614), (260, 602, 609, 265), (600, 258, 504, 902), (250, 588, 896, 500), (256, 254, 502, 503), (614, 268, 277, 627), (276, 275, 331, 202), (277, 276, 202), (276, 267, 315, 312), (266, 274, 314, 317), (631, 588, 250, 279), (633, 628, 278, 280), (287, 291, 307, 306), (600, 633, 280, 258), (254, 256, 284, 283), (252, 254, 283, 282), (250, 252, 282, 281), (284, 256, 258, 280), (281, 279, 250), (301, 302, 288, 286), (302, 303, 290, 288), (303, 304, 292, 290), (304, 305, 294, 292), (305, 306, 296, 294), (306, 307, 298, 296), (299, 285, 305, 304), (308, 301, 286, 300), (307, 308, 300, 298), (309, 295, 302, 301), (628, 662, 297, 278), (662, 631, 279, 297), (289, 299, 304, 303), (284, 280, 285, 299), (295, 289, 303, 302), (285, 287, 306, 305), (291, 293, 308, 307), (278, 297, 291, 287), (279, 281, 309, 293), (283, 284, 299, 289), (281, 282, 295, 309), (293, 309, 301, 308), (297, 279, 293, 291), (280, 278, 287, 285), (282, 283, 289, 295), (325, 310, 263, 326), (274, 275, 313, 314), (329, 319, 318, 330), (261, 266, 317, 319), (315, 316, 313, 312), (316, 317, 314, 313), (330, 318, 310, 325), (318, 319, 317, 316), (326, 263, 262, 327), (327, 262, 261, 328), (267, 263, 310, 315), (343, 325, 326, 338), (338, 326, 327, 339), (339, 327, 328, 340), (340, 328, 329, 341), (342, 330, 325, 343), (341, 329, 330, 342), (328, 261, 319, 329), (265, 609, 622, 517), (331, 332, 223, 202), (517, 218, 332, 331), (275, 274, 517, 331), (202, 627, 277), (687, 218, 517), (466, 467, 335, 225), (859, 466, 225, 481, 536), (467, 469, 470, 497, 335), (473, 474, 336), (311, 343, 338, 320), (320, 338, 339, 321), (321, 339, 340, 322), (322, 340, 341, 323), (342, 343, 311, 324), (323, 341, 342, 324), (321, 322, 347, 346), (322, 323, 348, 347), (320, 321, 346, 345), (311, 320, 345, 344), (323, 324, 349, 348), (324, 311, 344, 349), (286, 350, 357, 300), (288, 351, 350, 286), (292, 353, 352, 290), (300, 357, 356, 298), (290, 352, 351, 288), (298, 356, 355, 296), (296, 355, 354, 294), (294, 354, 353, 292), (355, 363, 362, 354), (352, 360, 359, 351), (354, 362, 361, 353), (356, 364, 363, 355), (351, 359, 358, 350), (353, 361, 360, 352), (407, 378, 366, 404), (435, 376, 367, 432), (385, 375, 368, 384), (413, 377, 365, 410), (429, 432, 367, 399), (358, 359, 362), (397, 380, 372, 391), (403, 379, 374, 393), (428, 425, 374, 398), (418, 412, 371, 389), (409, 369, 377, 413), (382, 370, 375, 385), (360, 361, 378, 407), (389, 371, 380, 397), (394, 373, 379, 403), (394, 364, 438, 439), (392, 385, 384, 398), (377, 386, 381, 365), (424, 427, 384, 368), (409, 416, 383, 369), (390, 382, 385, 392), (369, 383, 386, 377), (379, 392, 398, 374), (373, 390, 392, 379), (386, 397, 391, 381), (383, 389, 397, 386), (427, 428, 398, 384), (364, 438, 358, 363), (387, 396, 395, 388), (416, 418, 389, 383), (430, 429, 399, 405), (376, 406, 399, 367), (371, 402, 387, 380), (412, 422, 402, 371), (363, 364, 400, 406), (396, 407, 404, 395), (380, 387, 388, 372), (421, 359, 360, 401), (362, 363, 376, 435), (406, 400, 405, 399), (431, 430, 405, 393), (422, 421, 401, 402), (402, 401, 396, 387), (400, 403, 393, 405), (425, 431, 393, 374), (378, 414, 408, 366), (426, 413, 410, 424), (404, 366, 408, 419), (359, 360, 361, 362), (391, 372, 411, 417), (437, 434, 412, 418), (433, 409, 413, 426), (361, 362, 414, 378), (365, 381, 415, 410), (433, 436, 416, 409), (381, 391, 417, 415), (436, 437, 418, 416), (395, 404, 419, 420), (434, 439, 422, 412), (438, 358, 359, 421), (388, 395, 420, 423), (439, 438, 421, 422), (372, 388, 423, 411), (414, 435, 432, 408), (419, 408, 432, 429), (417, 411, 425, 428), (363, 406, 376), (410, 415, 427, 424), (415, 417, 428, 427), (420, 419, 429, 430), (423, 420, 430, 431), (411, 423, 431, 425), (375, 426, 424, 368), (390, 373, 434, 437), (370, 433, 426, 375), (370, 382, 436, 433), (382, 390, 437, 436), (373, 394, 439, 434), (364, 394, 403, 400), (363, 358, 362), (350, 358, 364, 357), (401, 360, 407, 396), (362, 435, 414), (357, 364, 356), (829, 202, 223, 440), (944, 627, 202), (443, 336, 468), (333, 336, 443, 442), (690, 333, 442, 831), (462, 457, 445, 450), (463, 458, 486, 487), (464, 455, 446, 460, 499, 485), (457, 461, 454, 445), (448, 490, 493, 491), (460, 446, 451, 461, 482), (449, 462, 450, 200), (453, 463, 487), (488, 448, 491, 496), (213, 452, 463, 453), (452, 447, 458, 463), (458, 464, 485, 486), (447, 456, 464, 458), (456, 227, 455, 464), (472, 471, 469, 467), (442, 443, 472, 467, 466), (831, 442, 466, 859), (469, 465, 203, 1110, 470), (336, 474, 334, 441, 468), (468, 441, 465, 469, 471), (443, 468, 471, 472), (566, 232, 475, 865), (337, 230, 334, 474, 473), (232, 337, 473, 475), (514, 478, 215, 869), (871, 876, 480, 476), (477, 479, 227, 456, 447, 452, 213), (477, 213, 215, 478), (876, 536, 481), (480, 876, 481, 225), (483, 482, 461, 457), (484, 483, 457, 462), (489, 495, 494, 490, 448), (488, 492, 489, 448), (487, 486, 498, 489, 492, 488, 459), (490, 460, 482, 483, 491, 493), (498, 499, 460, 490, 494, 495, 489), (459, 488, 496, 491, 483, 484), (217, 497, 470, 1110), (239, 241, 240, 244), (453, 487, 459, 444), (486, 485, 499, 498), (449, 484, 462), (444, 459, 484, 449), (896, 615, 269, 500), (504, 273, 621, 902), (254, 252, 501, 502), (502, 271, 272, 503), (258, 256, 503, 504), (503, 272, 273, 504), (252, 250, 500, 501), (500, 269, 270, 501), (501, 270, 271, 502), (541, 506, 532, 545), (506, 521, 539, 532), (507, 524, 540, 523), (505, 531, 530, 508), (564, 568, 689, 832, 856, 537, 529), (562, 546, 524, 544), (546, 558, 540, 524), (547, 525, 526, 548), (569, 567, 538, 559, 830), (563, 846, 837, 842, 545, 532, 550), (550, 532, 539, 560), (549, 551, 530, 531, 840, 835, 844), (868, 688, 692, 866), (552, 528, 529, 553), (553, 893, 691, 561, 875, 870), (552, 554, 527, 528), (554, 686, 559, 538, 527), (555, 522, 523, 556), (556, 523, 540, 558), (555, 557, 521, 522), (557, 560, 539, 521), (505, 541, 545, 845, 836, 841, 531), (547, 562, 544, 525), (852, 845, 545, 842), (542, 510, 546, 562), (510, 533, 558, 546), (509, 547, 548, 511), (565, 569, 830, 829), (543, 874, 563, 550, 513), (513, 550, 560, 535), (512, 514, 873, 872), (865, 690, 688, 868), (515, 552, 553, 516), (516, 553, 870, 871), (515, 687, 554, 552), (611, 623, 517, 610), (518, 555, 556, 519), (519, 556, 558, 533), (518, 520, 557, 555), (520, 535, 560, 557), (509, 542, 562, 547), (512, 872, 874, 543), (508, 530, 568, 564), (548, 526, 567, 569), (551, 570, 693, 568, 530), (511, 548, 569, 565), (551, 869, 566, 570), (564, 529, 528, 575), (574, 575, 528, 527), (573, 574, 527, 538), (571, 541, 505, 573), (571, 572, 506, 541), (571, 580, 581, 572), (508, 564, 575, 574), (505, 508, 574, 573), (526, 577, 579, 567), (577, 576, 581, 580), (580, 582, 577), (525, 576, 577, 526), (578, 586, 584, 538), (573, 582, 580, 571), (572, 581, 576, 525, 583), (567, 579, 578, 538), (584, 586, 587, 585), (538, 584, 585, 573), (573, 585, 587, 582), (582, 587, 586, 578), (615, 616, 591, 589), (616, 617, 593, 591), (617, 618, 595, 593), (618, 619, 597, 595), (619, 620, 599, 597), (620, 621, 601, 599), (593, 604, 603, 591), (597, 606, 605, 595), (591, 603, 602, 589), (601, 608, 607, 599), (595, 605, 604, 593), (599, 607, 606, 597), (613, 626, 625, 612), (604, 611, 610, 603), (664, 669, 670, 672), (624, 667, 666, 625), (607, 613, 612, 606), (608, 614, 613, 607), (603, 610, 609, 602), (600, 902, 901, 598), (590, 897, 896, 588), (596, 900, 899, 594), (614, 627, 626, 613), (625, 534, 685, 624), (626, 534, 625), (625, 666, 669, 612), (611, 671, 668, 623), (631, 630, 590, 588), (633, 632, 629, 628), (640, 659, 660, 644), (600, 598, 632, 633), (594, 636, 637, 596), (592, 635, 636, 594), (590, 634, 635, 592), (637, 632, 598, 596), (634, 590, 630), (654, 639, 641, 655), (655, 641, 643, 656), (656, 643, 645, 657), (657, 645, 647, 658), (658, 647, 649, 659), (659, 649, 651, 660), (652, 657, 658, 638), (661, 653, 639, 654), (660, 651, 653, 661), (663, 654, 655, 648), (628, 629, 650, 662), (662, 650, 630, 631), (642, 656, 657, 652), (637, 652, 638, 632), (648, 655, 656, 642), (638, 658, 659, 640), (644, 660, 661, 646), (629, 640, 644, 650), (630, 646, 663, 634), (636, 642, 652, 637), (634, 663, 648, 635), (646, 661, 654, 663), (650, 644, 646, 630), (632, 638, 640, 629), (635, 648, 642, 636), (679, 680, 606, 664), (623, 668, 667, 624), (683, 684, 672, 673), (604, 673, 671, 611), (669, 666, 667, 670), (670, 667, 668, 671), (684, 679, 664, 672), (672, 670, 671, 673), (680, 681, 605, 606), (681, 682, 604, 605), (612, 669, 664, 606), (699, 694, 680, 679), (694, 695, 681, 680), (695, 696, 682, 681), (696, 697, 683, 682), (698, 699, 679, 684), (697, 698, 684, 683), (682, 683, 673, 604), (610, 517, 622, 609), (685, 534, 559, 686), (517, 685, 686, 554), (624, 685, 517, 623), (534, 626, 627), (687, 517, 554), (857, 561, 691, 858), (859, 536, 877, 561, 857), (858, 691, 893, 862, 861), (866, 692, 867), (665, 674, 694, 699), (674, 675, 695, 694), (675, 676, 696, 695), (676, 677, 697, 696), (698, 678, 665, 699), (677, 678, 698, 697), (961, 960, 964, 965), (958, 959, 963, 962), (964, 962, 966, 968), (954, 955, 959, 958), (955, 957, 961, 959), (957, 956, 960, 961), (960, 958, 962, 964), (709, 710, 956, 957), (715, 709, 957, 955), (716, 715, 955, 954), (956, 954, 958, 960), (707, 706, 700, 701), (704, 703, 953, 952), (706, 705, 951, 992, 1001, 1067, 990, 700), (708, 707, 701, 991, 1066, 1000, 993, 702), (703, 708, 702, 995, 997, 1077, 999, 953), (705, 704, 952, 998, 1076, 996, 994, 951), (711, 710, 704, 705), (713, 712, 706, 707), (710, 709, 703, 704), (712, 711, 705, 706), (714, 713, 707, 708), (709, 714, 708, 703), (717, 716, 710, 711), (719, 718, 712, 713), (710, 716, 954, 956), (718, 717, 711, 712), (720, 719, 713, 714), (715, 720, 714, 709), (723, 722, 716, 717), (725, 724, 718, 719), (722, 721, 715, 716), (724, 723, 717, 718), (726, 725, 719, 720), (721, 726, 720, 715), (727, 732, 726, 721), (729, 728, 722, 723), (639, 653, 746, 739), (641, 639, 739, 740), (645, 643, 741, 742), (653, 651, 745, 746), (643, 641, 740, 741), (651, 649, 744, 745), (649, 647, 743, 744), (647, 645, 742, 743), (744, 743, 751, 752), (741, 740, 748, 749), (743, 742, 750, 751), (745, 744, 752, 753), (740, 739, 747, 748), (742, 741, 749, 750), (796, 793, 755, 767), (824, 821, 756, 765), (774, 773, 757, 764), (802, 799, 754, 766), (818, 788, 756, 821), (747, 751, 748), (786, 780, 761, 769), (792, 782, 763, 768), (817, 787, 763, 814), (807, 778, 760, 801), (798, 802, 766, 758), (771, 774, 764, 759), (749, 796, 767, 750), (778, 786, 769, 760), (783, 792, 768, 762), (783, 828, 827, 753), (781, 787, 773, 774), (766, 754, 770, 775), (813, 757, 773, 816), (798, 758, 772, 805), (779, 781, 774, 771), (758, 766, 775, 772), (768, 763, 787, 781), (762, 768, 781, 779), (775, 770, 780, 786), (772, 775, 786, 778), (816, 773, 787, 817), (753, 752, 747, 827), (776, 777, 784, 785), (805, 772, 778, 807), (819, 794, 788, 818), (765, 756, 788, 795), (760, 769, 776, 791), (801, 760, 791, 811), (752, 795, 789, 753), (785, 784, 793, 796), (769, 761, 777, 776), (810, 790, 749, 748), (751, 824, 765, 752), (795, 788, 794, 789), (820, 782, 794, 819), (811, 791, 790, 810), (791, 776, 785, 790), (789, 794, 782, 792), (814, 763, 782, 820), (767, 755, 797, 803), (815, 813, 799, 802), (793, 808, 797, 755), (748, 751, 750, 749), (780, 806, 800, 761), (826, 807, 801, 823), (822, 815, 802, 798), (750, 767, 803, 751), (754, 799, 804, 770), (822, 798, 805, 825), (770, 804, 806, 780), (825, 805, 807, 826), (784, 809, 808, 793), (823, 801, 811, 828), (827, 810, 748, 747), (777, 812, 809, 784), (828, 811, 810, 827), (761, 800, 812, 777), (803, 797, 821, 824), (808, 818, 821, 797), (806, 817, 814, 800), (752, 765, 795), (799, 813, 816, 804), (804, 816, 817, 806), (809, 819, 818, 808), (812, 820, 819, 809), (800, 814, 820, 812), (764, 757, 813, 815), (779, 826, 823, 762), (759, 764, 815, 822), (759, 822, 825, 771), (771, 825, 826, 779), (762, 823, 828, 783), (753, 789, 792, 783), (752, 747, 751), (739, 746, 753, 747), (790, 785, 796, 749), (751, 803, 824), (746, 745, 753), (524, 507, 572, 583, 525, 544), (522, 507, 523), (507, 522, 521, 506, 572), (829, 830, 559, 534), (534, 627, 944), (834, 860, 692), (688, 833, 834, 692), (690, 831, 833, 688), (853, 841, 836, 848), (854, 883, 882, 849), (855, 881, 895, 851, 837, 846), (848, 836, 845, 852), (839, 887, 889, 886), (851, 878, 852, 842, 837), (840, 531, 841, 853), (844, 883, 854), (884, 892, 887, 839), (549, 844, 854, 843), (843, 854, 849, 838), (849, 882, 881, 855), (838, 849, 855, 847), (847, 855, 846, 563), (864, 858, 861, 863), (833, 857, 858, 864, 834), (831, 859, 857, 833), (1112, 1111, 537, 856), (692, 860, 832, 689, 867), (860, 863, 861, 1112, 856, 832), (834, 864, 863, 860), (566, 865, 868, 570), (693, 866, 867, 689, 568), (570, 868, 866, 693), (514, 869, 551, 873), (871, 870, 875, 876), (872, 549, 843, 838, 847, 563, 874), (872, 873, 551, 549), (876, 877, 536), (875, 561, 877, 876), (879, 848, 852, 878), (880, 853, 848, 879), (885, 839, 886, 890, 891), (884, 839, 885, 888), (883, 850, 884, 888, 885, 894, 882), (886, 889, 887, 879, 878, 851), (894, 885, 891, 890, 886, 851, 895), (850, 880, 879, 887, 892, 884), (529, 537, 1111, 553), (577, 582, 578, 579), (844, 835, 850, 883), (882, 894, 895, 881), (840, 853, 880), (835, 840, 880, 850), (896, 897, 616, 615), (588, 615, 896), (901, 902, 621, 620), (594, 899, 898, 592), (899, 900, 619, 618), (598, 901, 900, 596), (900, 901, 620, 619), (592, 898, 897, 590), (897, 898, 617, 616), (621, 600, 902), (898, 899, 618, 617), (234, 188, 193, 208, 194, 245), (188, 191, 192), (234, 187, 190, 188), (929, 1121, 1120, 926), (904, 903, 906, 907), (926, 1120, 1119, 923), (907, 906, 910, 911), (911, 910, 913, 914), (920, 923, 1119, 1118), (917, 920, 1118, 1117), (914, 913, 916, 917), (917, 916, 919, 920), (914, 917, 1117, 1116), (920, 919, 922, 923), (911, 914, 1116, 1115), (911, 1115, 1114, 907), (923, 922, 925, 926), (926, 925, 928, 929), (907, 1114, 1113, 904), (904, 1113, 1122, 932), (929, 928, 931, 932), (932, 931, 903, 904), (931, 909, 903), (191, 188, 190), (903, 909, 906), (906, 909, 910), (910, 909, 913), (913, 909, 916), (916, 909, 919), (919, 909, 922), (922, 909, 925), (925, 909, 928), (928, 909, 931), (943, 942, 1131, 1132), (927, 930, 1121, 1120), (930, 1133, 933, 1122, 1121), (915, 918, 1117, 1116), (935, 934, 1123, 1124), (938, 937, 1126, 1127), (941, 940, 1129, 1130), (934, 943, 1132, 1123), (924, 927, 1120, 1119), (908, 912, 1115, 1114), (731, 730, 724, 725), (728, 727, 721, 722), (730, 729, 723, 724), (732, 731, 725, 726), (734, 733, 727, 728), (736, 735, 729, 730), (738, 737, 731, 732), (733, 738, 732, 727), (735, 734, 728, 729), (737, 736, 730, 731), (829, 944, 202), (829, 534, 944), (345, 346, 947, 946), (347, 348, 949, 948), (349, 344, 945, 950), (344, 345, 946, 945), (346, 347, 948, 947), (348, 349, 950, 949), (949, 5, 4, 948), (950, 0, 5, 949), (945, 1, 0, 950), (946, 2, 1, 945), (947, 3, 2, 946), (948, 4, 3, 947), (959, 961, 965, 963), (968, 966, 970, 972), (962, 963, 967, 966), (965, 964, 968, 969), (963, 965, 969, 967), (972, 970, 974, 976), (969, 968, 972, 973), (967, 969, 973, 971), (966, 967, 971, 970), (976, 974, 978, 980), (970, 971, 975, 974), (973, 972, 976, 977), (971, 973, 977, 975), (980, 978, 982, 984), (977, 976, 980, 981), (975, 977, 981, 979), (974, 975, 979, 978), (984, 982, 986, 988), (978, 979, 983, 982), (981, 980, 984, 985), (979, 981, 985, 983), (986, 987, 989, 988), (982, 983, 987, 986), (985, 984, 988, 989), (983, 985, 989, 987), (991, 701, 1002, 1005), (701, 700, 1003, 1002), (700, 990, 1004, 1003), (1005, 1002, 1006, 1009), (1002, 1003, 1007, 1006), (1003, 1004, 1008, 1007), (1006, 1007, 1011, 1010), (1007, 1008, 1012, 1011), (1009, 1006, 1010, 1013), (1010, 1011, 1015, 1014), (1011, 1012, 1016, 1015), (1013, 1010, 1014, 1017), (1015, 1016, 1020, 1019), (1017, 1014, 1018, 1021), (1014, 1015, 1019, 1018), (991, 1005, 1004, 990), (1008, 1009, 1013, 1012), (1012, 1013, 1017, 1016), (1016, 1017, 1021, 1020), (1019, 1020, 1021, 1018), (1001, 1000, 1066, 1067), (993, 992, 951, 702), (1043, 1044, 1027, 1026), (1045, 1043, 1026, 1029), (1026, 1027, 1031, 1030), (1027, 1028, 1032, 1031), (1029, 1026, 1030, 1033), (1030, 1031, 1035, 1034), (1031, 1032, 1036, 1035), (1033, 1030, 1034, 1037), (1035, 1036, 1040, 1039), (1037, 1034, 1038, 1041), (1034, 1035, 1039, 1038), (1028, 1029, 1033, 1032), (1032, 1033, 1037, 1036), (1036, 1037, 1041, 1040), (1039, 1040, 1041, 1038), (1005, 1009, 1008, 1004), (1023, 1024, 992, 993), (1044, 1042, 1028, 1027), (1000, 1001, 1025, 1022), (993, 1000, 1022, 1023), (1045, 1042, 1024, 1023), (1001, 992, 1024, 1025), (1025, 1024, 1042, 1044), (1029, 1028, 1042, 1045), (1023, 1022, 1043, 1045), (1022, 1025, 1044, 1043), (1063, 1064, 1047, 1046), (1065, 1063, 1046, 1049), (1046, 1047, 1051, 1050), (1047, 1048, 1052, 1051), (1049, 1046, 1050, 1053), (1050, 1051, 1055, 1054), (1051, 1052, 1056, 1055), (1053, 1050, 1054, 1057), (1055, 1056, 1060, 1059), (1057, 1054, 1058, 1061), (1054, 1055, 1059, 1058), (1048, 1049, 1053, 1052), (1052, 1053, 1057, 1056), (1056, 1057, 1061, 1060), (1059, 1060, 1061, 1058), (1064, 1062, 1048, 1047), (1068, 1071, 1062, 1064), (1049, 1048, 1062, 1065), (1069, 1070, 1063, 1065), (1069, 1071, 996, 997), (1070, 1068, 1064, 1063), (702, 951, 994, 995), (1067, 1066, 991, 990), (994, 996, 1071, 1068), (997, 995, 1070, 1069), (1065, 1062, 1071, 1069), (995, 994, 1068, 1070), (1082, 1085, 1093, 1090), (1090, 1093, 1081, 1078), (1088, 1087, 1084, 1085), (1084, 1083, 1091, 1092), (1086, 1088, 1085, 1082), (1092, 1091, 1079, 1080), (1093, 1092, 1080, 1081), (1085, 1084, 1092, 1093), (1080, 1079, 1073, 1074), (1078, 1081, 1075, 1072), (1081, 1080, 1074, 1075), (1083, 1082, 1090, 1091), (1091, 1090, 1078, 1079), (1079, 1078, 1072, 1073), (1074, 1073, 1072, 1075), (1087, 1089, 1083, 1084), (1095, 1094, 952, 953), (1097, 1094, 1089, 1087), (1082, 1083, 1089, 1086), (1096, 1097, 1087, 1088), (1095, 1096, 1088, 1086), (1076, 1077, 997, 996), (998, 999, 1077, 1076), (1086, 1089, 1094, 1095), (998, 952, 1094, 1097), (999, 998, 1097, 1096), (953, 999, 1096, 1095), (1099, 1100, 1106, 1105), (1101, 1102, 1108, 1107), (1103, 1098, 1104, 1109), (1098, 1099, 1105, 1104), (1100, 1101, 1107, 1106), (1102, 1103, 1109, 1108), (1108, 733, 734, 1107), (1109, 738, 733, 1108), (1104, 737, 738, 1109), (1105, 736, 737, 1104), (1106, 735, 736, 1105), (1107, 734, 735, 1106), (675, 1102, 1101, 676), (676, 1101, 1100, 677), (677, 1100, 1099, 678), (678, 1099, 1098, 665), (665, 1098, 1103, 674), (674, 1103, 1102, 675), (198, 217, 1110, 203), (553, 1111, 862, 893), (861, 862, 1111, 1112), (1121, 1122, 1132, 1131), (1122, 1113, 1123, 1132), (1120, 1121, 1131, 1130), (1119, 1120, 1130, 1129), (1118, 1119, 1129, 1128), (1114, 1115, 1125, 1124), (1117, 1118, 1128, 1127), (1113, 1114, 1124, 1123), (1116, 1117, 1127, 1126), (1115, 1116, 1126, 1125), (940, 939, 1128, 1129), (937, 936, 1125, 1126), (918, 921, 1118, 1117), (905, 908, 1114, 1113), (942, 941, 1130, 1131), (921, 924, 1119, 1118), (939, 938, 1127, 1128), (936, 935, 1124, 1125), (933, 905, 1113, 1122), (912, 915, 1116, 1115), (930, 942, 943, 933, 1133), (930, 927, 941, 942), (924, 940, 941, 927), (924, 921, 939, 940), (921, 918, 938, 939), (915, 937, 938, 918), (915, 912, 936, 937), (908, 935, 936, 912), (905, 934, 935, 908), (905, 933, 943, 934), (190, 221, 927, 930), (520, 557, 924, 927, 221), (521, 921, 924, 557), (522, 507, 918, 921, 521), (524, 915, 918, 507), (524, 546, 912, 915), (510, 210, 908, 912, 546), (193, 905, 908, 210), (193, 188, 933, 905), (933, 188, 190, 930, 1133), (932, 1122, 1121, 929)])
me_cylinder_002.polygons.foreach_set('use_smooth', [1, 1, 1, 1, 1, 1, 1, 1, 1, 1, 1, 1, 1, 1, 1, 1, 1, 1, 1, 1, 1, 1, 1, 1, 1, 1, 1, 1, 1, 1, 1, 1, 1, 1, 1, 1, 1, 1, 1, 1, 1, 1, 1, 1, 1, 1, 1, 1, 1, 1, 1, 1, 1, 1, 1, 1, 1, 1, 1, 1, 1, 1, 1, 1, 1, 1, 1, 1, 1, 1, 1, 1, 1, 1, 1, 1, 1, 1, 1, 1, 1, 1, 1, 1, 1, 1, 1, 1, 1, 1, 1, 1, 1, 1, 1, 1, 1, 1, 1, 1, 1, 1, 1, 1, 1, 1, 1, 1, 1, 1, 1, 1, 1, 1, 1, 1, 1, 1, 1, 1, 1, 1, 1, 1, 1, 1, 1, 1, 1, 1, 1, 1, 1, 1, 1, 1, 1, 1, 1, 1, 1, 1, 1, 1, 1, 1, 1, 1, 1, 1, 1, 1, 1, 1, 1, 1, 1, 1, 1, 1, 1, 1, 1, 1, 1, 1, 1, 1, 1, 1, 1, 1, 1, 1, 1, 1, 1, 1, 1, 1, 1, 1, 1, 1, 1, 1, 1, 1, 1, 1, 1, 1, 1, 1, 1, 1, 1, 1, 1, 1, 1, 1, 1, 1, 1, 1, 1, 1, 1, 1, 1, 1, 1, 1, 1, 1, 1, 1, 1, 1, 1, 1, 1, 1, 1, 1, 1, 1, 1, 1, 1, 1, 1, 1, 1, 1, 1, 1, 1, 1, 1, 1, 1, 1, 1, 1, 1, 1, 1, 1, 1, 1, 1, 1, 1, 1, 1, 1, 1, 1, 1, 1, 1, 1, 1, 1, 1, 1, 1, 1, 1, 1, 1, 1, 1, 1, 1, 1, 1, 1, 1, 1, 1, 1, 1, 1, 1, 1, 1, 1, 1, 1, 1, 1, 1, 1, 1, 1, 1, 1, 1, 1, 1, 1, 1, 1, 1, 1, 1, 1, 1, 1, 1, 1, 1, 1, 1, 1, 1, 1, 1, 1, 1, 1, 1, 1, 1, 1, 1, 1, 1, 1, 1, 1, 1, 1, 1, 1, 1, 1, 1, 1, 1, 1, 1, 1, 1, 1, 1, 1, 1, 1, 1, 1, 1, 1, 1, 1, 1, 1, 1, 1, 1, 1, 1, 1, 1, 1, 1, 1, 1, 1, 1, 1, 1, 1, 1, 1, 1, 1, 1, 1, 1, 1, 1, 1, 1, 1, 1, 1, 1, 1, 1, 1, 1, 1, 1, 1, 1, 1, 1, 1, 1, 1, 1, 1, 1, 1, 1, 1, 1, 1, 1, 1, 1, 1, 1, 1, 1, 1, 1, 1, 1, 1, 1, 1, 1, 1, 1, 1, 1, 1, 1, 1, 1, 1, 1, 1, 1, 1, 1, 1, 1, 1, 1, 1, 1, 1, 1, 1, 1, 1, 1, 1, 1, 1, 1, 1, 1, 1, 1, 1, 1, 1, 1, 1, 1, 1, 1, 1, 1, 1, 1, 1, 1, 1, 1, 1, 1, 1, 1, 1, 1, 1, 1, 1, 1, 1, 1, 1, 1, 1, 1, 1, 1, 1, 1, 1, 1, 1, 1, 1, 1, 1, 1, 1, 1, 1, 1, 1, 1, 1, 1, 1, 1, 1, 1, 1, 1, 1, 1, 1, 1, 1, 1, 1, 1, 1, 1, 1, 1, 1, 1, 1, 1, 1, 1, 1, 1, 1, 1, 1, 1, 1, 1, 1, 1, 1, 1, 1, 1, 1, 1, 1, 1, 1, 1, 1, 1, 1, 1, 1, 1, 1, 1, 1, 1, 1, 1, 1, 1, 1, 1, 1, 1, 1, 1, 1, 1, 1, 1, 1, 1, 1, 1, 1, 1, 1, 1, 1, 1, 1, 1, 1, 1, 1, 1, 1, 1, 1, 1, 1, 1, 1, 1, 1, 1, 1, 1, 1, 1, 1, 1, 1, 1, 1, 1, 1, 1, 1, 1, 1, 1, 1, 1, 1, 1, 1, 1, 1, 1, 1, 1, 1, 1, 1, 1, 1, 1, 1, 1, 1, 1, 1, 1, 1, 1, 1, 1, 1, 1, 1, 1, 1, 1, 1, 1, 1, 1, 1, 1, 1, 1, 1, 1, 1, 1, 1, 1, 1, 1, 1, 1, 1, 1, 1, 1, 1, 1, 1, 1, 1, 1, 1, 1, 1, 1, 1, 1, 1, 1, 1, 1, 1, 1, 1, 1, 1, 1, 1, 1, 1, 1, 1, 1, 1, 1, 1, 1, 1, 1, 1, 1, 1, 1, 1, 1, 1, 1, 1, 1, 1, 1, 1, 1, 1, 1, 1, 1, 1, 1, 1, 1, 1, 1, 1, 1, 1, 1, 1, 1, 1, 1, 1, 1, 1, 1, 1, 1, 1, 1, 1, 1, 1, 1, 1, 1, 1, 1, 1, 1, 1, 1, 1, 1, 1, 1, 1, 1, 1, 1, 1, 1, 1, 1, 1, 1, 1, 1, 1, 1, 1, 1, 1, 1, 1, 1, 1, 1, 1, 1, 1, 1, 1, 1, 1, 1, 1, 1, 1, 1, 1, 1, 1, 1, 1, 1, 1, 1, 1, 1, 1, 1, 1, 1, 1, 1, 1, 1, 1, 1, 1, 1, 1, 1, 1, 1, 1, 1, 1, 1, 1, 1, 1, 1, 1, 1, 1, 1, 1, 1, 1, 1, 1, 1, 1, 1, 1, 1, 1, 1, 1, 1, 1, 1, 1, 1, 1, 1, 1, 1, 1, 1, 1, 1, 1, 1, 1, 1, 1, 1, 1, 1, 1, 1, 1, 1, 1, 1, 1, 1, 0, 1, 1, 1, 1, 1, 1, 1, 1, 1, 0, 1, 1, 1, 0, 0, 0, 0, 1, 1, 1, 1, 1, 1, 1, 1, 1, 1, 1, 1, 1, 1, 1, 1, 1, 1, 1, 1, 1, 1, 1, 1, 1, 1, 1, 1, 1, 1, 1, 1, 1, 1, 1, 1, 1, 1, 1, 1, 1, 1, 1, 1, 1, 1, 1, 1, 1, 1, 1, 1, 1, 1, 1, 1, 1, 1, 1, 1, 1, 1, 1, 1, 1, 1, 1, 1, 1, 1, 1, 1, 1, 1, 1, 1, 1, 1, 1, 1, 1, 1, 1, 1, 1, 1, 1, 1, 1, 1, 1, 1, 1, 1, 1, 1, 1, 1, 1, 1, 1, 1, 1, 1, 1, 1, 1, 1, 1, 1, 1, 1, 1, 1, 1, 1, 1, 1, 1, 1, 1, 1, 1, 1, 1, 1, 1, 1, 1, 1, 1, 1, 1, 1, 1, 1, 1, 1, 1, 1, 1, 1, 1, 1, 1, 1, 1, 1, 1, 1, 1, 1, 1, 1, 1, 1, 1, 1, 1, 1, 1, 1, 1, 1, 1, 1, 1, 1, 1, 1, 1, 1, 1, 1, 1, 1, 1, 1, 1, 1, 1, 1, 1, 1, 0, 0, 1, 1, 0, 1, 0, 0, 1, 1, 0, 0, 0, 0, 0, 0, 0, 0, 0, 0, 0, 0, 0, 0, 0, 0, 0, 0, 0, 0, 1])
me_cylinder_002.polygons.foreach_set('material_index', [0, 0, 0, 0, 0, 0, 0, 0, 0, 0, 0, 0, 0, 0, 0, 0, 0, 0, 0, 0, 0, 0, 0, 0, 0, 0, 0, 0, 0, 0, 0, 0, 0, 0, 0, 0, 0, 0, 0, 0, 0, 0, 0, 0, 0, 0, 0, 0, 0, 0, 0, 0, 0, 0, 0, 0, 0, 0, 0, 0, 0, 0, 0, 0, 0, 0, 0, 0, 0, 0, 0, 0, 0, 0, 0, 0, 0, 0, 0, 0, 0, 0, 0, 0, 0, 0, 0, 0, 0, 0, 0, 0, 0, 0, 0, 0, 0, 0, 0, 0, 0, 0, 0, 0, 0, 0, 0, 0, 0, 0, 0, 0, 0, 0, 0, 0, 0, 0, 0, 0, 0, 0, 0, 0, 0, 0, 0, 0, 0, 0, 0, 0, 0, 0, 0, 0, 0, 0, 0, 0, 0, 0, 0, 0, 0, 0, 0, 0, 0, 0, 0, 0, 0, 0, 0, 0, 0, 0, 0, 0, 0, 0, 0, 0, 0, 0, 0, 0, 0, 0, 0, 0, 0, 0, 2, 0, 2, 0, 0, 2, 2, 2, 2, 2, 0, 0, 2, 0, 0, 0, 0, 2, 2, 2, 2, 3, 2, 3, 2, 2, 2, 2, 0, 0, 12, 2, 0, 0, 0, 5, 2, 2, 2, 2, 2, 12, 0, 2, 0, 2, 0, 0, 0, 0, 0, 0, 0, 0, 0, 2, 13, 13, 2, 0, 13, 2, 0, 0, 0, 0, 0, 5, 5, 5, 5, 5, 5, 5, 5, 5, 5, 5, 5, 5, 5, 5, 5, 5, 5, 5, 14, 14, 14, 5, 5, 5, 5, 5, 6, 6, 6, 6, 6, 6, 6, 6, 6, 6, 6, 6, 6, 6, 6, 6, 6, 6, 6, 6, 6, 6, 6, 6, 6, 6, 6, 6, 6, 6, 6, 6, 6, 6, 5, 5, 5, 5, 5, 5, 5, 5, 5, 5, 5, 5, 5, 5, 5, 5, 5, 5, 5, 0, 0, 5, 5, 0, 9, 9, 9, 2, 0, 0, 0, 0, 0, 0, 0, 0, 0, 0, 0, 0, 0, 0, 0, 0, 0, 0, 0, 0, 7, 7, 7, 7, 7, 7, 7, 7, 7, 7, 8, 7, 7, 7, 8, 7, 7, 7, 7, 7, 7, 7, 7, 7, 8, 7, 7, 7, 7, 7, 7, 7, 8, 7, 7, 7, 8, 7, 7, 7, 7, 7, 7, 7, 7, 7, 8, 7, 7, 7, 8, 7, 7, 8, 7, 8, 7, 7, 7, 8, 7, 8, 7, 8, 7, 7, 8, 7, 8, 7, 8, 8, 7, 8, 8, 8, 8, 8, 7, 7, 7, 7, 7, 7, 7, 7, 7, 7, 7, 7, 0, 5, 9, 9, 9, 3, 3, 3, 3, 16, 3, 3, 3, 16, 3, 3, 3, 3, 3, 9, 9, 9, 0, 0, 0, 9, 0, 0, 0, 0, 0, 0, 0, 2, 0, 3, 3, 16, 16, 16, 16, 16, 16, 2, 0, 16, 16, 3, 16, 5, 5, 14, 5, 14, 5, 14, 5, 5, 2, 0, 2, 0, 0, 2, 2, 2, 2, 2, 0, 0, 2, 0, 0, 0, 0, 2, 2, 2, 2, 3, 2, 3, 2, 2, 2, 2, 0, 0, 12, 2, 0, 0, 0, 5, 2, 2, 2, 2, 2, 12, 0, 2, 0, 2, 0, 0, 0, 0, 0, 0, 0, 0, 0, 2, 13, 13, 2, 0, 13, 2, 0, 0, 0, 0, 0, 5, 5, 5, 5, 5, 5, 5, 5, 5, 5, 5, 5, 5, 5, 5, 5, 5, 5, 5, 14, 14, 14, 5, 5, 5, 5, 5, 6, 6, 6, 6, 6, 6, 6, 6, 6, 6, 6, 6, 6, 6, 6, 6, 6, 6, 6, 6, 6, 6, 6, 6, 6, 6, 6, 6, 6, 6, 6, 6, 6, 6, 5, 5, 5, 5, 5, 5, 5, 5, 5, 5, 5, 5, 5, 5, 5, 5, 5, 5, 5, 0, 0, 5, 5, 0, 9, 9, 9, 2, 0, 0, 0, 0, 0, 0, 0, 0, 0, 0, 0, 0, 0, 0, 0, 0, 0, 0, 0, 0, 0, 0, 0, 0, 0, 0, 0, 0, 0, 0, 0, 0, 0, 0, 0, 0, 0, 0, 0, 0, 0, 0, 0, 0, 0, 0, 0, 0, 0, 0, 0, 7, 7, 7, 7, 7, 7, 7, 7, 7, 7, 8, 7, 7, 7, 8, 7, 7, 7, 7, 7, 7, 7, 7, 7, 8, 7, 7, 7, 7, 7, 7, 7, 8, 7, 7, 7, 8, 7, 7, 7, 7, 7, 7, 7, 7, 7, 8, 7, 7, 7, 8, 7, 7, 8, 7, 8, 7, 7, 7, 8, 7, 8, 7, 8, 7, 7, 8, 7, 8, 7, 8, 8, 7, 8, 8, 8, 8, 8, 7, 7, 7, 7, 7, 7, 7, 7, 7, 7, 7, 7, 2, 2, 2, 0, 5, 9, 9, 9, 3, 3, 3, 3, 16, 3, 3, 3, 16, 3, 3, 3, 3, 3, 9, 9, 9, 0, 0, 0, 9, 0, 0, 0, 0, 0, 0, 0, 2, 0, 3, 3, 16, 16, 16, 16, 16, 16, 0, 0, 16, 16, 3, 16, 5, 0, 5, 14, 5, 14, 5, 14, 5, 0, 5, 2, 2, 2, 2, 15, 2, 15, 15, 2, 2, 15, 15, 2, 15, 2, 2, 15, 15, 2, 2, 15, 15, 15, 2, 15, 15, 15, 15, 15, 15, 15, 15, 15, 2, 2, 2, 2, 2, 2, 2, 2, 2, 2, 0, 0, 0, 0, 0, 0, 0, 0, 0, 0, 0, 0, 0, 0, 0, 0, 0, 0, 0, 0, 0, 0, 0, 0, 0, 0, 0, 0, 0, 0, 0, 0, 0, 0, 0, 0, 0, 0, 0, 0, 0, 0, 0, 0, 0, 0, 0, 0, 0, 0, 0, 0, 0, 0, 0, 0, 0, 0, 0, 0, 0, 0, 0, 0, 0, 0, 0, 0, 0, 0, 0, 0, 0, 0, 0, 0, 0, 0, 0, 0, 0, 0, 0, 0, 0, 0, 0, 0, 0, 0, 0, 0, 0, 0, 0, 0, 0, 0, 0, 0, 0, 0, 0, 0, 0, 0, 0, 0, 0, 0, 0, 0, 0, 0, 0, 0, 0, 0, 0, 0, 0, 0, 0, 0, 0, 0, 0, 0, 0, 0, 0, 0, 0, 0, 0, 0, 0, 0, 0, 0, 0, 0, 0, 0, 0, 0, 0, 0, 0, 0, 0, 0, 0, 0, 0, 0, 0, 0, 0, 0, 0, 0, 0, 0, 0, 0, 0, 0, 0, 0, 2, 0, 15, 15, 15, 15, 15, 15, 15, 15, 15, 15, 2, 2, 2, 2, 2, 2, 2, 2, 2, 2, 15, 15, 15, 15, 15, 15, 15, 15, 15, 15, 2, 2, 2, 2, 2, 2, 2, 2, 2, 2, 2])
me_cylinder_002.materials.append(mat_material_001)
me_cylinder_002.materials.append(mat_material_003)
me_cylinder_002.materials.append(mat_material_005)
me_cylinder_002.materials.append(mat_whiteforeyes)
me_cylinder_002.materials.append(mat_material_007)
me_cylinder_002.materials.append(mat_material_008)
me_cylinder_002.materials.append(mat_material_009)
me_cylinder_002.materials.append(mat_material_010)
me_cylinder_002.materials.append(mat_material_011)
me_cylinder_002.materials.append(mat_material_012)
me_cylinder_002.materials.append(mat_material_013)
me_cylinder_002.materials.append(mat_material)
me_cylinder_002.materials.append(mat_material_002)
me_cylinder_002.materials.append(mat_material_004)
me_cylinder_002.materials.append(mat_material_014)
me_cylinder_002.materials.append(mat_material_015)
me_cylinder_002.materials.append(mat_blackforeyes)
me_cylinder_002.use_remesh_preserve_volume = False
me_cylinder_002.use_remesh_preserve_attributes = False
me_cylinder_002.use_mirror_vertex_groups = False
me_cylinder_002.update()
arm_armature = bpy.data.armatures.new('Armature')  # bones are not reproduced

# ---- objects
ob_armature = bpy.data.objects.new('Armature', arm_armature)
ob_body = bpy.data.objects.new('Body', me_cylinder_002)

# ---- transforms, parenting, visibility, modifiers, constraints
ob_armature.location = (0.0, 0.0, 0.0)
ob_armature.rotation_euler = (0.0, 0.0, -1.571)
ob_armature.show_in_front = True
ob_armature.lineart.crease_threshold = 0.0
ob_body.parent = ob_armature
ob_body.matrix_parent_inverse = Matrix(((1.0, 0.0, 0.0, 1.454), (0.0, 1.0, 0.0, 3.509), (0.0, 0.0, 1.0, 0.3033), (0.0, 0.0, 0.0, 1.0)))
ob_body.location = (-1.462, -3.534, 0.01347)
ob_body.scale = (0.3107, 0.3107, 0.3107)
ob_body.lineart.crease_threshold = 0.0
_vg = ob_body.vertex_groups.new(name='Mouth')
for _i, _w in zip([225, 333, 335, 336, 442, 443, 466, 467, 468, 469, 470, 471, 472, 473, 474, 475, 476, 480, 481, 497, 536, 561, 688, 690, 691, 692, 831, 833, 834, 857, 858, 859, 860, 861, 862, 863, 864, 865, 866, 867, 868, 870, 871, 875, 876, 877, 893, 1110, 1111, 1112], [1.0, 1.0, 1.0, 1.0, 1.0, 1.0, 1.0, 1.0, 0.8424, 0.8989, 0.9343, 0.8727, 1.0, 0.9008, 0.7744, 0.856, 0.5428, 0.8784, 1.0, 0.9753, 1.0, 1.0, 1.0, 1.0, 1.0, 1.0, 1.0, 1.0, 1.0, 1.0, 1.0, 1.0, 0.8424, 0.8989, 0.9343, 0.8727, 1.0, 0.7945, 0.9008, 0.7744, 0.856, 0.5428, 0.6293, 0.8784, 0.7754, 1.0, 0.9753, 0.4162, 0.386, 0.4823]): _vg.add([_i], _w, 'REPLACE')
_vg = ob_body.vertex_groups.new(name='eyes')
_vg.add([186, 200, 207, 209, 213, 227, 445, 446, 447, 449, 450, 451, 452, 453, 454, 455, 456, 457, 458, 460, 461, 462, 463, 464, 482, 483, 484, 485, 486, 487, 499, 505, 531, 541, 545, 549, 563, 836, 837, 838, 840, 841, 842, 843, 844, 845, 846, 847, 848, 849, 851, 852, 853, 854, 855, 878, 879, 880, 881, 882, 883, 895], 1.0, 'REPLACE')
_vg = ob_body.vertex_groups.new(name='halfSideVertices')
for _i, _w in zip([202, 208, 331, 477, 478, 479, 481, 509, 510, 511, 512, 513, 514, 515, 516, 517, 518, 519, 520, 533, 534, 535, 536, 542, 543, 544, 565, 566, 588, 589, 600, 601, 602, 608, 609, 614, 615, 621, 622, 627, 628, 631, 633, 662, 685, 687, 690, 829, 831, 859, 865, 869, 871, 872, 873, 874, 876, 877, 896, 902, 944], [1.0, 1.0, 1.0, 0.8978, 0.9146, 0.8913, 0.3909, 1.0, 1.0, 1.0, 1.0, 1.0, 1.0, 1.0, 1.0, 1.0, 1.0, 1.0, 1.0, 1.0, 1.0, 1.0, 1.0, 1.0, 1.0, 1.0, 1.0, 1.0, 1.0, 1.0, 1.0, 1.0, 1.0, 1.0, 1.0, 1.0, 1.0, 1.0, 1.0, 1.0, 1.0, 1.0, 1.0, 1.0, 1.0, 1.0, 1.0, 1.0, 1.0, 1.0, 1.0, 1.0, 1.0, 0.8978, 0.9146, 0.8913, 1.0, 0.3909, 1.0, 1.0, 1.0]): _vg.add([_i], _w, 'REPLACE')
_vg = ob_body.vertex_groups.new(name='bootDown')
_vg.add([365, 366, 367, 368, 372, 374, 381, 384, 388, 391, 393, 395, 398, 399, 404, 405, 408, 410, 411, 415, 417, 419, 420, 423, 424, 425, 427, 428, 429, 430, 431, 432, 754, 755, 756, 757, 761, 763, 770, 773, 777, 780, 782, 784, 787, 788, 793, 794, 797, 799, 800, 804, 806, 808, 809, 812, 813, 814, 816, 817, 818, 819, 820, 821], 1.0, 'REPLACE')
_vg = ob_body.vertex_groups.new(name='Hair')
for _i, _w in zip([187, 188, 190, 191, 194, 195, 201, 204, 205, 208, 212, 221, 223, 224, 229, 231, 234, 238, 239, 241, 243, 245, 440, 506, 507, 511, 520, 521, 522, 525, 526, 532, 535, 538, 539, 544, 548, 557, 559, 560, 565, 567, 569, 572, 576, 577, 579, 581, 583, 829, 830, 944], [1.0, 1.0, 1.0, 1.0, 1.0, 1.0, 1.0, 1.0, 1.0, 1.0, 1.0, 1.0, 1.0, 1.0, 1.0, 1.0, 1.0, 1.0, 1.0, 1.0, 1.0, 1.0, 1.0, 1.0, 1.0, 1.0, 1.0, 1.0, 1.0, 1.0, 1.0, 1.0, 1.0, 1.0, 1.0, 1.0, 1.0, 1.0, 1.0, 1.0, 1.0, 1.0, 1.0, 1.0, 1.0, 1.0, 1.0, 1.0, 1.0, 1.0, 1.0, 0.6825]): _vg.add([_i], _w, 'REPLACE')
_vg = ob_body.vertex_groups.new(name='Mouth!')
for _i, _w in zip([225, 333, 335, 336, 442, 443, 466, 467, 468, 469, 470, 471, 472, 473, 474, 475, 476, 480, 481, 497, 536, 561, 688, 690, 691, 692, 831, 833, 834, 857, 858, 859, 860, 861, 862, 863, 864, 865, 866, 867, 868, 870, 871, 875, 876, 877, 893, 1110, 1111, 1112], [1.0, 1.0, 1.0, 1.0, 1.0, 1.0, 1.0, 1.0, 0.8424, 0.8989, 0.9343, 0.8727, 1.0, 0.9008, 0.7744, 0.856, 0.5428, 0.8784, 1.0, 0.9753, 1.0, 1.0, 1.0, 1.0, 1.0, 1.0, 1.0, 1.0, 1.0, 1.0, 1.0, 1.0, 0.8424, 0.8989, 0.9343, 0.8727, 1.0, 0.7945, 0.9008, 0.7744, 0.856, 0.5428, 0.6293, 0.8784, 0.7754, 1.0, 0.9753, 0.4162, 0.386, 0.4823]): _vg.add([_i], _w, 'REPLACE')
_vg = ob_body.vertex_groups.new(name='Shirt')
for _i, _w in zip([202, 250, 251, 252, 253, 254, 255, 256, 257, 258, 259, 260, 261, 262, 263, 264, 265, 266, 267, 268, 269, 270, 271, 272, 273, 274, 275, 276, 277, 310, 312, 313, 314, 315, 316, 317, 318, 319, 325, 326, 327, 328, 329, 330, 331, 338, 339, 340, 341, 342, 343, 500, 501, 502, 503, 504, 517, 534, 588, 589, 590, 591, 592, 593, 594, 595, 596, 597, 598, 599, 600, 601, 602, 603, 604, 605, 606, 607, 608, 609, 610, 611, 612, 613, 614, 615, 616, 617, 618, 619, 620, 621, 622, 623, 624, 625, 626, 627, 664, 666, 667, 668, 669, 670, 671, 672, 673, 679, 680, 681, 682, 683, 684, 685, 694, 695, 696, 697, 698, 699, 896, 897, 898, 899, 900, 901, 902, 944], [1.0, 1.0, 1.0, 1.0, 1.0, 1.0, 1.0, 1.0, 1.0, 1.0, 1.0, 1.0, 1.0, 1.0, 1.0, 1.0, 1.0, 1.0, 1.0, 1.0, 1.0, 1.0, 1.0, 1.0, 1.0, 1.0, 1.0, 1.0, 1.0, 1.0, 1.0, 1.0, 1.0, 1.0, 1.0, 1.0, 1.0, 1.0, 1.0, 1.0, 1.0, 1.0, 1.0, 1.0, 1.0, 1.0, 1.0, 1.0, 1.0, 1.0, 1.0, 1.0, 1.0, 1.0, 1.0, 1.0, 1.0, 1.0, 1.0, 1.0, 1.0, 1.0, 1.0, 1.0, 1.0, 1.0, 1.0, 1.0, 1.0, 1.0, 1.0, 1.0, 1.0, 1.0, 1.0, 1.0, 1.0, 1.0, 1.0, 1.0, 1.0, 1.0, 1.0, 1.0, 1.0, 1.0, 1.0, 1.0, 1.0, 1.0, 1.0, 1.0, 1.0, 1.0, 1.0, 1.0, 1.0, 1.0, 1.0, 1.0, 1.0, 1.0, 1.0, 1.0, 1.0, 1.0, 1.0, 1.0, 1.0, 1.0, 1.0, 1.0, 1.0, 1.0, 1.0, 1.0, 1.0, 1.0, 1.0, 1.0, 1.0, 1.0, 1.0, 1.0, 1.0, 1.0, 1.0, 0.3175]): _vg.add([_i], _w, 'REPLACE')
_vg = ob_body.vertex_groups.new(name='Pant')
_vg.add([250, 252, 254, 256, 258, 278, 279, 280, 281, 282, 283, 284, 285, 286, 287, 288, 289, 290, 291, 292, 293, 294, 295, 296, 297, 298, 299, 300, 301, 302, 303, 304, 305, 306, 307, 308, 309, 500, 501, 502, 503, 504, 588, 590, 592, 594, 596, 598, 600, 628, 629, 630, 631, 632, 633, 634, 635, 636, 637, 638, 639, 640, 641, 642, 643, 644, 645, 646, 647, 648, 649, 650, 651, 652, 653, 654, 655, 656, 657, 658, 659, 660, 661, 662, 663, 896, 897, 898, 899, 900, 901, 902], 1.0, 'REPLACE')
_vg = ob_body.vertex_groups.new(name='boots')
_vg.add([350, 351, 352, 353, 354, 355, 356, 357, 358, 359, 360, 361, 362, 363, 364, 365, 366, 367, 368, 369, 370, 371, 372, 373, 374, 375, 376, 377, 378, 379, 380, 381, 382, 383, 384, 385, 386, 387, 388, 389, 390, 391, 392, 393, 394, 395, 396, 397, 398, 399, 400, 401, 402, 403, 404, 405, 406, 407, 408, 409, 410, 412, 413, 414, 416, 418, 421, 422, 424, 426, 432, 433, 434, 435, 436, 437, 438, 439, 739, 740, 741, 742, 743, 744, 745, 746, 747, 748, 749, 750, 751, 752, 753, 754, 755, 756, 757, 758, 759, 760, 761, 762, 763, 764, 765, 766, 767, 768, 769, 770, 771, 772, 773, 774, 775, 776, 777, 778, 779, 780, 781, 782, 783, 784, 785, 786, 787, 788, 789, 790, 791, 792, 793, 794, 795, 796, 797, 798, 799, 801, 802, 803, 805, 807, 810, 811, 813, 815, 821, 822, 823, 824, 825, 826, 827, 828], 1.0, 'REPLACE')
_vg = ob_body.vertex_groups.new(name='UpperLips')
for _i, _w in zip([333, 336, 442, 443, 468, 471, 472, 473, 474, 475, 688, 690, 692, 831, 833, 834, 860, 863, 864, 865, 866, 867, 868], [1.0, 1.0, 1.0, 1.0, 0.8424, 0.3901, 0.4415, 0.9008, 0.7744, 0.856, 1.0, 1.0, 1.0, 1.0, 1.0, 1.0, 0.8424, 0.3901, 0.4415, 0.7945, 0.9008, 0.7744, 0.856]): _vg.add([_i], _w, 'REPLACE')
_vg = ob_body.vertex_groups.new(name='LowerLips')
for _i, _w in zip([225, 335, 466, 467, 469, 470, 471, 472, 476, 480, 481, 497, 536, 561, 691, 857, 858, 859, 861, 862, 863, 864, 870, 871, 875, 876, 877, 893, 1110, 1111, 1112], [1.0, 1.0, 1.0, 1.0, 0.8989, 0.9343, 0.4826, 0.5585, 0.5428, 0.8784, 1.0, 0.9753, 1.0, 1.0, 1.0, 1.0, 1.0, 1.0, 0.8989, 0.9343, 0.4826, 0.5585, 0.5428, 0.6293, 0.8784, 0.7754, 1.0, 0.9753, 0.4162, 0.386, 0.4823]): _vg.add([_i], _w, 'REPLACE')
_vg = ob_body.vertex_groups.new(name='Eyebrows')
for _i, _w in zip([187, 201, 207, 209, 214, 227, 446, 451, 455, 479, 506, 532, 541, 545, 550, 563, 837, 842, 846, 874], [1.0, 1.0, 1.0, 1.0, 1.0, 1.0, 1.0, 1.0, 1.0, 0.1087, 1.0, 1.0, 1.0, 1.0, 1.0, 1.0, 1.0, 1.0, 1.0, 0.1087]): _vg.add([_i], _w, 'REPLACE')
_vg = ob_body.vertex_groups.new(name='LipSide')
for _i, _w in zip([335, 336, 443, 467, 468, 469, 470, 471, 472, 473, 474, 497, 691, 692, 834, 858, 860, 861, 862, 863, 864, 866, 867, 893, 1110, 1111, 1112], [1.0, 1.0, 1.0, 1.0, 1.0, 1.0, 1.0, 1.0, 1.0, 0.9008, 0.7744, 1.0, 1.0, 1.0, 1.0, 1.0, 1.0, 1.0, 1.0, 1.0, 1.0, 0.9008, 0.7744, 1.0, 0.4454, 0.4131, 0.5366]): _vg.add([_i], _w, 'REPLACE')
_vg = ob_body.vertex_groups.new(name='Nose')
for _i, _w in zip([213, 215, 227, 232, 447, 452, 456, 475, 477, 478, 479, 512, 514, 543, 549, 551, 563, 566, 570, 838, 843, 847, 865, 868, 869, 872, 873, 874], [1.0, 1.0, 1.0, 1.0, 1.0, 1.0, 1.0, 0.144, 1.0, 1.0, 1.0, 1.0, 1.0, 1.0, 1.0, 1.0, 1.0, 1.0, 1.0, 1.0, 1.0, 1.0, 0.2055, 0.144, 1.0, 1.0, 1.0, 1.0]): _vg.add([_i], _w, 'REPLACE')
_vg = ob_body.vertex_groups.new(name='Mustache')
_vg = ob_body.vertex_groups.new(name='EyeBall')
_vg.add([444, 448, 449, 453, 459, 460, 482, 483, 484, 485, 486, 487, 488, 489, 490, 491, 492, 493, 494, 495, 496, 498, 499, 835, 839, 840, 844, 850, 851, 878, 879, 880, 881, 882, 883, 884, 885, 886, 887, 888, 889, 890, 891, 892, 894, 895], 1.0, 'REPLACE')
_vg = ob_body.vertex_groups.new(name='hip')
_vg.add([250, 252, 254, 256, 258, 278, 279, 280, 281, 282, 283, 284, 297, 500, 501, 502, 503, 504, 588, 590, 592, 594, 596, 598, 600, 628, 629, 630, 631, 632, 633, 634, 635, 636, 637, 650, 662, 896, 897, 898, 899, 900, 901, 902], 1.0, 'REPLACE')
_vg = ob_body.vertex_groups.new(name='lowerSpine')
_vg.add([250, 251, 252, 253, 254, 255, 256, 257, 258, 259, 269, 270, 271, 272, 273, 500, 501, 502, 503, 504, 588, 589, 590, 591, 592, 593, 594, 595, 596, 597, 598, 599, 600, 601, 615, 616, 617, 618, 619, 620, 621, 896, 897, 898, 899, 900, 901, 902], 1.0, 'REPLACE')
_vg = ob_body.vertex_groups.new(name='upperSpine')
for _i, _w in zip([251, 253, 255, 257, 259, 260, 264, 265, 266, 267, 268, 274, 275, 276, 277, 312, 313, 314, 589, 591, 593, 595, 597, 599, 601, 602, 603, 607, 608, 609, 610, 611, 612, 613, 614, 622, 623, 624, 625, 626, 627, 666, 667, 668, 944], [1.0, 1.0, 1.0, 1.0, 1.0, 1.0, 1.0, 1.0, 1.0, 1.0, 1.0, 1.0, 1.0, 1.0, 1.0, 1.0, 1.0, 1.0, 1.0, 1.0, 1.0, 1.0, 1.0, 1.0, 1.0, 1.0, 1.0, 1.0, 1.0, 1.0, 1.0, 1.0, 1.0, 1.0, 1.0, 1.0, 1.0, 1.0, 1.0, 1.0, 1.0, 1.0, 1.0, 1.0, 0.3175]): _vg.add([_i], _w, 'REPLACE')
_vg = ob_body.vertex_groups.new(name='shoulder.R')
_vg.add([216, 260, 261, 262, 263, 264, 265, 266, 267, 268, 274, 275, 276, 277, 312, 313, 314, 315, 316, 317], 1.0, 'REPLACE')
_vg = ob_body.vertex_groups.new(name='biceps.R')
_vg.add([261, 263, 310, 315, 316, 317, 318, 319, 325, 326, 327, 328, 329, 330], 1.0, 'REPLACE')
_vg = ob_body.vertex_groups.new(name='forearm.R')
_vg.add([311, 320, 325, 326, 327, 328, 329, 330, 338, 339, 340, 341, 342, 343], 1.0, 'REPLACE')
_vg = ob_body.vertex_groups.new(name='palm.R')
_vg.add([0, 1, 2, 3, 4, 5, 6, 7, 8, 9, 10, 11, 12, 13, 14, 15, 16, 17, 18, 19, 20, 21, 22, 23, 24, 25, 26, 27, 28, 29, 30, 31, 32, 33, 34, 35, 36, 37, 38, 39, 40, 41, 42, 43, 44, 45, 46, 47, 48, 49, 50, 51, 52, 53, 54, 55, 56, 57, 58, 59, 60, 61, 62, 63, 64, 65, 66, 67, 68, 69, 70, 71, 72, 73, 74, 75, 76, 77, 78, 79, 80, 81, 82, 83, 84, 85, 86, 87, 88, 89, 90, 91, 92, 93, 94, 95, 96, 97, 98, 99, 100, 101, 102, 103, 104, 105, 106, 107, 108, 109, 110, 111, 112, 113, 114, 115, 116, 117, 118, 119, 120, 121, 122, 123, 124, 125, 126, 127, 128, 129, 130, 131, 132, 133, 134, 135, 136, 137, 138, 139, 140, 141, 142, 143, 144, 145, 146, 147, 148, 149, 150, 151, 152, 153, 154, 155, 156, 157, 158, 159, 160, 161, 162, 163, 164, 165, 166, 167, 168, 169, 170, 171, 172, 173, 174, 175, 176, 177, 178, 179, 180, 181, 182, 183, 184, 185, 311, 320, 321, 322, 323, 324, 344, 345, 346, 347, 348, 349, 945, 946, 947, 948, 949, 950], 1.0, 'REPLACE')
_vg = ob_body.vertex_groups.new(name='shoulder.L')
_vg.add([603, 604, 605, 606, 607, 610, 611, 612, 613, 623, 624, 625, 626, 666, 667, 668, 669, 670, 671], 1.0, 'REPLACE')
_vg = ob_body.vertex_groups.new(name='biceps.L')
_vg.add([604, 605, 606, 611, 612, 664, 666, 667, 668, 669, 670, 671, 672, 673, 679, 680, 681, 682, 683, 684], 1.0, 'REPLACE')
_vg = ob_body.vertex_groups.new(name='forearm.L')
_vg.add([679, 680, 681, 682, 683, 684, 694, 695, 696, 697, 698, 699], 1.0, 'REPLACE')
_vg = ob_body.vertex_groups.new(name='palm.L')
_vg.add([665, 674, 675, 676, 677, 678, 700, 701, 702, 703, 704, 705, 706, 707, 708, 709, 710, 711, 712, 713, 714, 715, 716, 717, 718, 719, 720, 721, 722, 723, 724, 725, 726, 727, 728, 729, 730, 731, 732, 733, 734, 735, 736, 737, 738, 951, 952, 953, 954, 955, 956, 957, 958, 959, 960, 961, 962, 963, 964, 965, 966, 967, 968, 969, 970, 971, 972, 973, 974, 975, 976, 977, 978, 979, 980, 981, 982, 983, 984, 985, 986, 987, 988, 989, 990, 991, 992, 993, 994, 995, 996, 997, 998, 999, 1000, 1001, 1002, 1003, 1004, 1005, 1006, 1007, 1008, 1009, 1010, 1011, 1012, 1013, 1014, 1015, 1016, 1017, 1018, 1019, 1020, 1021, 1022, 1023, 1024, 1025, 1026, 1027, 1028, 1029, 1030, 1031, 1032, 1033, 1034, 1035, 1036, 1037, 1038, 1039, 1040, 1041, 1042, 1043, 1044, 1045, 1046, 1047, 1048, 1049, 1050, 1051, 1052, 1053, 1054, 1055, 1056, 1057, 1058, 1059, 1060, 1061, 1062, 1063, 1064, 1065, 1066, 1067, 1068, 1069, 1070, 1071, 1072, 1073, 1074, 1075, 1076, 1077, 1078, 1079, 1080, 1081, 1082, 1083, 1084, 1085, 1086, 1087, 1088, 1089, 1090, 1091, 1092, 1093, 1094, 1095, 1096, 1097, 1098, 1099, 1100, 1101, 1102, 1103, 1104, 1105, 1106, 1107, 1108, 1109], 1.0, 'REPLACE')
_vg = ob_body.vertex_groups.new(name='neck')
_vg.add([186, 187, 188, 189, 190, 191, 192, 193, 194, 195, 196, 197, 198, 199, 200, 201, 202, 203, 204, 205, 206, 207, 208, 209, 210, 211, 212, 213, 214, 215, 216, 217, 218, 219, 220, 221, 222, 223, 224, 225, 226, 227, 228, 229, 230, 231, 232, 233, 234, 235, 236, 237, 238, 239, 240, 241, 242, 243, 244, 245, 246, 247, 248, 249, 274, 275, 276, 277, 312, 313, 314, 331, 332, 333, 334, 335, 336, 337, 440, 441, 442, 443, 444, 445, 446, 447, 448, 449, 450, 451, 452, 453, 454, 455, 456, 457, 458, 459, 460, 461, 462, 463, 464, 465, 466, 467, 468, 469, 470, 471, 472, 473, 474, 475, 476, 477, 478, 479, 480, 481, 482, 483, 484, 485, 486, 487, 488, 489, 490, 491, 492, 493, 494, 495, 496, 497, 498, 499, 505, 506, 507, 508, 509, 510, 511, 512, 513, 514, 515, 516, 517, 518, 519, 520, 521, 522, 523, 524, 525, 526, 527, 528, 529, 530, 531, 532, 533, 534, 535, 536, 537, 538, 539, 540, 541, 542, 543, 544, 545, 546, 547, 548, 549, 550, 551, 552, 553, 554, 555, 556, 557, 558, 559, 560, 561, 562, 563, 564, 565, 566, 567, 568, 569, 570, 571, 572, 573, 574, 575, 576, 577, 578, 579, 580, 581, 582, 583, 584, 585, 586, 587, 622, 623, 624, 625, 626, 627, 666, 667, 668, 685, 686, 687, 688, 689, 690, 691, 692, 693, 829, 830, 831, 832, 833, 834, 835, 836, 837, 838, 839, 840, 841, 842, 843, 844, 845, 846, 847, 848, 849, 850, 851, 852, 853, 854, 855, 856, 857, 858, 859, 860, 861, 862, 863, 864, 865, 866, 867, 868, 869, 870, 871, 872, 873, 874, 875, 876, 877, 878, 879, 880, 881, 882, 883, 884, 885, 886, 887, 888, 889, 890, 891, 892, 893, 894, 895, 903, 904, 905, 906, 907, 908, 909, 910, 911, 912, 913, 914, 915, 916, 917, 918, 919, 920, 921, 922, 923, 924, 925, 926, 927, 928, 929, 930, 931, 932, 933, 934, 935, 936, 937, 938, 939, 940, 941, 942, 943, 944, 1110, 1111, 1112, 1113, 1114, 1115, 1116, 1117, 1118, 1119, 1120, 1121, 1122, 1123, 1124, 1125, 1126, 1127, 1128, 1129, 1130, 1131, 1132, 1133], 1.0, 'REPLACE')
_vg = ob_body.vertex_groups.new(name='head')
for _i, _w in zip([186, 187, 188, 189, 190, 191, 192, 193, 194, 195, 196, 197, 198, 199, 200, 201, 202, 203, 204, 205, 206, 207, 208, 209, 210, 211, 212, 213, 214, 215, 216, 217, 218, 219, 220, 221, 222, 223, 224, 225, 226, 227, 228, 229, 230, 231, 232, 233, 234, 235, 236, 237, 238, 239, 240, 241, 242, 243, 244, 245, 246, 247, 248, 249, 331, 332, 333, 334, 335, 336, 337, 440, 441, 442, 443, 444, 445, 446, 447, 448, 449, 450, 451, 452, 453, 454, 455, 456, 457, 458, 459, 460, 461, 462, 463, 464, 465, 466, 467, 468, 469, 470, 471, 472, 473, 474, 475, 476, 477, 478, 479, 480, 481, 482, 483, 484, 485, 486, 487, 488, 489, 490, 491, 492, 493, 494, 495, 496, 497, 498, 499, 505, 506, 507, 508, 509, 510, 511, 512, 513, 514, 515, 516, 517, 518, 519, 520, 521, 522, 523, 524, 525, 526, 527, 528, 529, 530, 531, 532, 533, 534, 535, 536, 537, 538, 539, 540, 541, 542, 543, 544, 545, 546, 547, 548, 549, 550, 551, 552, 553, 554, 555, 556, 557, 558, 559, 560, 561, 562, 563, 564, 565, 566, 567, 568, 569, 570, 571, 572, 573, 574, 575, 576, 577, 578, 579, 580, 581, 582, 583, 584, 585, 586, 587, 685, 686, 687, 688, 689, 690, 691, 692, 693, 829, 830, 831, 832, 833, 834, 835, 836, 837, 838, 839, 840, 841, 842, 843, 844, 845, 846, 847, 848, 849, 850, 851, 852, 853, 854, 855, 856, 857, 858, 859, 860, 861, 862, 863, 864, 865, 866, 867, 868, 869, 870, 871, 872, 873, 874, 875, 876, 877, 878, 879, 880, 881, 882, 883, 884, 885, 886, 887, 888, 889, 890, 891, 892, 893, 894, 895, 903, 904, 905, 906, 907, 908, 909, 910, 911, 912, 913, 914, 915, 916, 917, 918, 919, 920, 921, 922, 923, 924, 925, 926, 927, 928, 929, 930, 931, 932, 933, 934, 935, 936, 937, 938, 939, 940, 941, 942, 943, 944, 1110, 1111, 1112, 1113, 1114, 1115, 1116, 1117, 1118, 1119, 1120, 1121, 1122, 1123, 1124, 1125, 1126, 1127, 1128, 1129, 1130, 1131, 1132, 1133], [1.0, 1.0, 1.0, 1.0, 1.0, 1.0, 1.0, 1.0, 1.0, 1.0, 1.0, 1.0, 1.0, 1.0, 1.0, 1.0, 1.0, 1.0, 1.0, 1.0, 1.0, 1.0, 1.0, 1.0, 1.0, 1.0, 1.0, 1.0, 1.0, 1.0, 1.0, 1.0, 1.0, 1.0, 1.0, 1.0, 1.0, 1.0, 1.0, 1.0, 1.0, 1.0, 1.0, 1.0, 1.0, 1.0, 1.0, 1.0, 1.0, 1.0, 1.0, 1.0, 1.0, 1.0, 1.0, 1.0, 1.0, 1.0, 1.0, 1.0, 1.0, 1.0, 1.0, 1.0, 1.0, 1.0, 1.0, 1.0, 1.0, 1.0, 1.0, 1.0, 1.0, 1.0, 1.0, 1.0, 1.0, 1.0, 1.0, 1.0, 1.0, 1.0, 1.0, 1.0, 1.0, 1.0, 1.0, 1.0, 1.0, 1.0, 1.0, 1.0, 1.0, 1.0, 1.0, 1.0, 1.0, 1.0, 1.0, 1.0, 1.0, 1.0, 1.0, 1.0, 1.0, 1.0, 1.0, 1.0, 1.0, 1.0, 1.0, 1.0, 1.0, 1.0, 1.0, 1.0, 1.0, 1.0, 1.0, 1.0, 1.0, 1.0, 1.0, 1.0, 1.0, 1.0, 1.0, 1.0, 1.0, 1.0, 1.0, 1.0, 1.0, 1.0, 1.0, 1.0, 1.0, 1.0, 1.0, 1.0, 1.0, 1.0, 1.0, 1.0, 1.0, 1.0, 1.0, 1.0, 1.0, 1.0, 1.0, 1.0, 1.0, 1.0, 1.0, 1.0, 1.0, 1.0, 1.0, 1.0, 1.0, 1.0, 1.0, 1.0, 1.0, 1.0, 1.0, 1.0, 1.0, 1.0, 1.0, 1.0, 1.0, 1.0, 1.0, 1.0, 1.0, 1.0, 1.0, 1.0, 1.0, 1.0, 1.0, 1.0, 1.0, 1.0, 1.0, 1.0, 1.0, 1.0, 1.0, 1.0, 1.0, 1.0, 1.0, 1.0, 1.0, 1.0, 1.0, 1.0, 1.0, 1.0, 1.0, 1.0, 1.0, 1.0, 1.0, 1.0, 1.0, 1.0, 1.0, 1.0, 1.0, 1.0, 1.0, 1.0, 1.0, 1.0, 1.0, 1.0, 1.0, 1.0, 1.0, 1.0, 1.0, 1.0, 1.0, 1.0, 1.0, 1.0, 1.0, 1.0, 1.0, 1.0, 1.0, 1.0, 1.0, 1.0, 1.0, 1.0, 1.0, 1.0, 1.0, 1.0, 1.0, 1.0, 1.0, 1.0, 1.0, 1.0, 1.0, 1.0, 1.0, 1.0, 1.0, 1.0, 1.0, 1.0, 1.0, 1.0, 1.0, 1.0, 1.0, 1.0, 1.0, 1.0, 1.0, 1.0, 1.0, 1.0, 1.0, 1.0, 1.0, 1.0, 1.0, 1.0, 1.0, 1.0, 1.0, 1.0, 1.0, 1.0, 1.0, 1.0, 1.0, 1.0, 1.0, 1.0, 1.0, 1.0, 1.0, 1.0, 1.0, 1.0, 1.0, 1.0, 1.0, 1.0, 1.0, 1.0, 1.0, 1.0, 1.0, 1.0, 1.0, 1.0, 1.0, 1.0, 1.0, 1.0, 1.0, 1.0, 1.0, 1.0, 1.0, 1.0, 1.0, 1.0, 1.0, 1.0, 1.0, 1.0, 1.0, 1.0, 1.0, 1.0, 1.0, 1.0, 1.0, 1.0, 1.0, 0.6825, 1.0, 1.0, 1.0, 1.0, 1.0, 1.0, 1.0, 1.0, 1.0, 1.0, 1.0, 1.0, 1.0, 1.0, 1.0, 1.0, 1.0, 1.0, 1.0, 1.0, 1.0, 1.0, 1.0, 1.0]): _vg.add([_i], _w, 'REPLACE')
_vg = ob_body.vertex_groups.new(name='hip.R')
_vg.add([250, 252, 254, 256, 258, 278, 279, 280, 281, 282, 283, 284, 297, 500, 501, 502, 503, 504, 588, 600, 628, 631, 633, 662, 896, 902], 1.0, 'REPLACE')
_vg = ob_body.vertex_groups.new(name='thigh.R')
_vg.add([278, 279, 280, 281, 282, 283, 284, 285, 287, 289, 291, 293, 295, 297, 299, 301, 302, 303, 304, 305, 306, 307, 308, 309, 628, 631, 633, 662], 1.0, 'REPLACE')
_vg = ob_body.vertex_groups.new(name='lowerLeg.R')
_vg.add([286, 288, 290, 292, 294, 296, 298, 300, 301, 302, 303, 304, 305, 306, 307, 308, 350, 351, 352, 353, 354, 355, 356, 357, 358, 359, 360, 361, 362, 363, 364, 401, 421, 438], 1.0, 'REPLACE')
_vg = ob_body.vertex_groups.new(name='ankle.R')
_vg.add([358, 359, 360, 361, 362, 363, 364, 366, 367, 371, 372, 373, 374, 376, 378, 379, 380, 382, 383, 387, 388, 389, 390, 391, 392, 393, 394, 395, 396, 397, 398, 399, 400, 401, 402, 403, 404, 405, 406, 407, 408, 411, 412, 414, 416, 418, 419, 420, 421, 422, 423, 425, 429, 430, 431, 432, 434, 435, 437, 438, 439], 1.0, 'REPLACE')
_vg = ob_body.vertex_groups.new(name='frontFoot.R')
_vg.add([365, 368, 369, 370, 372, 374, 375, 377, 379, 380, 381, 382, 383, 384, 385, 386, 389, 390, 391, 392, 397, 398, 409, 410, 411, 412, 413, 415, 416, 417, 418, 423, 424, 425, 426, 427, 428, 431, 433, 434, 436, 437, 439], 1.0, 'REPLACE')
_vg = ob_body.vertex_groups.new(name='hip.L')
_vg.add([588, 590, 592, 594, 596, 598, 600, 628, 629, 630, 631, 632, 633, 634, 635, 636, 637, 650, 662, 896, 897, 898, 899, 900, 901, 902], 1.0, 'REPLACE')
_vg = ob_body.vertex_groups.new(name='thigh.L')
_vg.add([628, 629, 630, 631, 632, 633, 634, 635, 636, 637, 638, 640, 642, 644, 646, 648, 650, 652, 662, 663], 1.0, 'REPLACE')
_vg = ob_body.vertex_groups.new(name='lowerLeg.L')
_vg.add([639, 641, 643, 645, 647, 649, 651, 653, 654, 655, 656, 657, 658, 659, 660, 661, 739, 740, 741, 742, 743, 744, 745, 746, 747, 748, 749, 750, 751, 752, 753, 790, 810, 827], 1.0, 'REPLACE')
_vg = ob_body.vertex_groups.new(name='ankle.L')
_vg.add([747, 748, 749, 750, 751, 752, 753, 755, 756, 760, 761, 762, 763, 765, 767, 768, 769, 776, 777, 782, 783, 784, 785, 788, 789, 790, 791, 792, 793, 794, 795, 796, 797, 803, 808, 809, 810, 811, 812, 818, 819, 820, 821, 824, 827, 828], 1.0, 'REPLACE')
_vg = ob_body.vertex_groups.new(name='frontFoot.L')
_vg.add([754, 757, 758, 759, 764, 766, 770, 771, 772, 773, 774, 775, 778, 779, 780, 781, 786, 787, 798, 799, 800, 801, 802, 804, 805, 806, 807, 813, 814, 815, 816, 817, 822, 823, 825, 826], 1.0, 'REPLACE')
_vg = ob_body.vertex_groups.new(name='Hat')
_vg.add([903, 904, 905, 906, 907, 908, 909, 910, 911, 912, 913, 914, 915, 916, 917, 918, 919, 920, 921, 922, 923, 924, 925, 926, 927, 928, 929, 930, 931, 932, 933, 934, 935, 936, 937, 938, 939, 940, 941, 942, 943, 1113, 1114, 1115, 1116, 1117, 1118, 1119, 1120, 1121, 1122, 1123, 1124, 1125, 1126, 1127, 1128, 1129, 1130, 1131, 1132, 1133], 1.0, 'REPLACE')
_vg = ob_body.vertex_groups.new(name='thumb.R')
_vg = ob_body.vertex_groups.new(name='indexFinger.R')
_vg = ob_body.vertex_groups.new(name='middleFinger.R')
_vg = ob_body.vertex_groups.new(name='ringFinger.R')
_vg = ob_body.vertex_groups.new(name='littleFinger.R')
_vg = ob_body.vertex_groups.new(name='hand.R')
_vg = ob_body.vertex_groups.new(name='hand.L')
_vg.add([604, 605, 606, 611, 612, 623, 625, 664, 665, 666, 667, 668, 669, 670, 671, 672, 673, 674, 675, 676, 677, 678, 679, 680, 681, 682, 683, 684, 694, 695, 696, 697, 698, 699, 700, 701, 702, 703, 704, 705, 706, 707, 708, 709, 710, 711, 712, 713, 714, 715, 716, 717, 718, 719, 720, 721, 722, 723, 724, 725, 726, 727, 728, 729, 730, 731, 732, 733, 734, 735, 736, 737, 738, 951, 952, 953, 954, 955, 956, 957, 958, 959, 960, 961, 962, 963, 964, 965, 966, 967, 968, 969, 970, 971, 972, 973, 974, 975, 976, 977, 978, 979, 980, 981, 982, 983, 984, 985, 986, 987, 988, 989, 990, 991, 992, 993, 994, 995, 996, 997, 998, 999, 1000, 1001, 1002, 1003, 1004, 1005, 1006, 1007, 1008, 1009, 1010, 1011, 1012, 1013, 1014, 1015, 1016, 1017, 1018, 1019, 1020, 1021, 1022, 1023, 1024, 1025, 1026, 1027, 1028, 1029, 1030, 1031, 1032, 1033, 1034, 1035, 1036, 1037, 1038, 1039, 1040, 1041, 1042, 1043, 1044, 1045, 1046, 1047, 1048, 1049, 1050, 1051, 1052, 1053, 1054, 1055, 1056, 1057, 1058, 1059, 1060, 1061, 1062, 1063, 1064, 1065, 1066, 1067, 1068, 1069, 1070, 1071, 1072, 1073, 1074, 1075, 1076, 1077, 1078, 1079, 1080, 1081, 1082, 1083, 1084, 1085, 1086, 1087, 1088, 1089, 1090, 1091, 1092, 1093, 1094, 1095, 1096, 1097, 1098, 1099, 1100, 1101, 1102, 1103, 1104, 1105, 1106, 1107, 1108, 1109], 1.0, 'REPLACE')
_m = ob_body.modifiers.new('Armature', 'ARMATURE')
_m.object = ob_armature

# ---- collection membership
col_collection_1.objects.link(ob_armature)
col_collection_1.objects.link(ob_body)

# ---- scene / render settings (as saved in the file)
scene.frame_start = 0; scene.frame_end = 60; scene.frame_set(0)
scene.render.engine = 'BLENDER_EEVEE_NEXT'
scene.render.image_settings.color_mode = 'RGB'
scene.render.image_settings.compression = 90
scene.render.resolution_percentage = 50
scene.render.fps = 60
scene.render.dither_intensity = 0.0
scene.cycles.use_denoising = False
scene.cycles.samples = 10
scene.cycles.sampling_pattern = 'TABULATED_SOBOL'
scene.cycles.light_sampling_threshold = 0.0
scene.cycles.use_adaptive_sampling = False
scene.cycles.use_light_tree = False
scene.cycles.blur_glossy = 0.0
scene.cycles.volume_bounces = 1
scene.cycles.pixel_filter_type = 'GAUSSIAN'
scene.cycles.sample_clamp_indirect = 0.0
scene.view_settings.view_transform = 'Standard'
bpy.context.view_layer.update()

# ---- added for rendering (the .blend has no active camera and no usable light): camera, sun
cam_auto = bpy.data.cameras.new('AutoCamera')
cam_auto.lens = 50.0
cam_auto.sensor_width = 36.0
cam_auto.clip_end = 1000.0
ob_auto_camera = bpy.data.objects.new('AutoCamera', cam_auto)
scene.collection.objects.link(ob_auto_camera)
ob_auto_camera.location = (4.55023, -5.66908, 4.2928)
ob_auto_camera.rotation_euler = (1.09748, -7.21219e-08, 0.694738)
scene.camera = ob_auto_camera
light_auto_sun = bpy.data.lights.new('AutoSun', 'SUN')
light_auto_sun.energy = 3.0
light_auto_sun.angle = 0.0523599
ob_auto_sun = bpy.data.objects.new('AutoSun', light_auto_sun)
scene.collection.objects.link(ob_auto_sun)
ob_auto_sun.rotation_euler = (0.872665, 0.174533, 0.523599)
bpy.context.view_layer.update()
